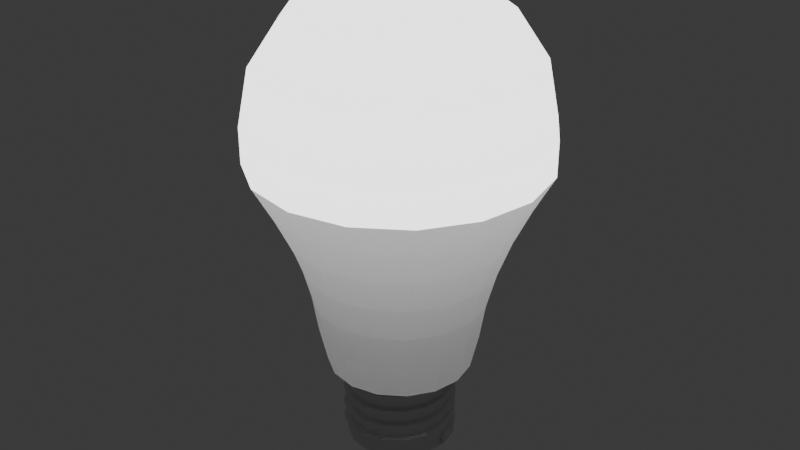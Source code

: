 # Source: ampoule.blend  (saved by Blender 4.1.24; exported with 4.5.12 LTS)
import bpy
from mathutils import Matrix  # noqa: F401  (used for matrix-valued properties, if any)

bpy.ops.wm.read_factory_settings(use_empty=True)
scene = bpy.context.scene
scene.name = 'Scene'

# ---- collections
col_collection = bpy.data.collections.new('Collection'); scene.collection.children.link(col_collection)

# ---- materials (node trees are filled in below, after node groups)
mat_ampoule = bpy.data.materials.new('Ampoule')
mat_ampoule.use_transparent_shadow = False
mat_ampoule_tete = bpy.data.materials.new('Ampoule Tete')
mat_ampoule_tete.use_transparent_shadow = False
mat_ampoule_metal = bpy.data.materials.new('Ampoule Metal')
mat_ampoule_metal.use_transparent_shadow = False

# ---- material node trees
mat_ampoule.use_nodes = True; mat_ampoule.node_tree.nodes.clear()
_N = mat_ampoule.node_tree.nodes; _L = mat_ampoule.node_tree.links
n0 = _N.new('ShaderNodeBsdfPrincipled'); n0.name = 'Principled BSDF'; n0.location = (-65, 309)
n0.inputs[2].default_value = 0.5273
n0.inputs[13].default_value = 0.7
n1 = _N.new('ShaderNodeOutputMaterial'); n1.name = 'Material Output'; n1.location = (821, 260)
n2 = _N.new('ShaderNodeBsdfTranslucent'); n2.name = 'Translucent BSDF'; n2.location = (281, 127)
n3 = _N.new('ShaderNodeMixShader'); n3.name = 'Mix Shader'; n3.location = (601, 251)
n3.inputs[0].default_value = 0.4
_L.new(n3.outputs[0], n1.inputs[0])
_L.new(n0.outputs[0], n3.inputs[1])
_L.new(n2.outputs[0], n3.inputs[2])
n1.is_active_output = True
mat_ampoule_tete.use_nodes = True; mat_ampoule_tete.node_tree.nodes.clear()
_N = mat_ampoule_tete.node_tree.nodes; _L = mat_ampoule_tete.node_tree.links
n0 = _N.new('ShaderNodeBsdfPrincipled'); n0.name = 'Principled BSDF'; n0.location = (-305, 270)
n1 = _N.new('ShaderNodeOutputMaterial'); n1.name = 'Material Output'; n1.location = (674, 255)
n2 = _N.new('ShaderNodeEmission'); n2.name = 'Emission'; n2.location = (138, 273)
n2.inputs[1].default_value = 4.0
n3 = _N.new('ShaderNodeBsdfTranslucent'); n3.name = 'Translucent BSDF'; n3.location = (168, 136)
n4 = _N.new('ShaderNodeMixShader'); n4.name = 'Mix Shader'; n4.location = (396, 231)
_L.new(n2.outputs[0], n4.inputs[1])
_L.new(n3.outputs[0], n4.inputs[2])
_L.new(n4.outputs[0], n1.inputs[0])
n1.is_active_output = True
mat_ampoule_metal.use_nodes = True; mat_ampoule_metal.node_tree.nodes.clear()
_N = mat_ampoule_metal.node_tree.nodes; _L = mat_ampoule_metal.node_tree.links
n0 = _N.new('ShaderNodeBsdfPrincipled'); n0.name = 'Principled BSDF'; n0.location = (10, 300)
n0.inputs[0].default_value = (0.7441, 0.7441, 0.7441, 1.0)
n0.inputs[1].default_value = 1.0
n0.inputs[2].default_value = 0.4
n0.inputs[13].default_value = 0.0
n1 = _N.new('ShaderNodeOutputMaterial'); n1.name = 'Material Output'; n1.location = (300, 300)
_L.new(n0.outputs[0], n1.inputs[0])
n1.is_active_output = True

# ---- world
world_world = bpy.data.worlds.new('World'); scene.world = world_world
world_world.use_nodes = True; world_world.node_tree.nodes.clear()
_N = world_world.node_tree.nodes; _L = world_world.node_tree.links
n0 = _N.new('ShaderNodeOutputWorld'); n0.name = 'World Output'; n0.location = (300, 300)
n1 = _N.new('ShaderNodeBackground'); n1.name = 'Background'; n1.location = (10, 300)
n1.inputs[0].default_value = (0.05088, 0.05088, 0.05088, 1.0)
_L.new(n1.outputs[0], n0.inputs[0])
n0.is_active_output = True
world_world.color = (0.05088, 0.05088, 0.05088)
world_world.use_sun_shadow = False
world_world.sun_shadow_jitter_overblur = 0.0

# ---- meshes
me_sphere = bpy.data.meshes.new('Sphere')
me_sphere.from_pydata([(0.0, 0.9239, 2.201), (0.0, 1.0, 1.818), (0.2867, 0.692, 1.078), (0.3315, 0.8004, 1.325), (0.1464, 0.3536, 2.742), (0.2706, 0.6533, 2.525), (0.3536, 0.8536, 2.201), (0.3827, 0.9239, 1.818), (0.3827, 0.9239, 1.571), (-0.5114, -0.2118, 0.3385), (-0.5476, -0.2268, 0.585), (0.2706, 0.2706, 2.742), (0.5, 0.5, 2.525), (0.6533, 0.6533, 2.201), (0.7071, 0.7071, 1.818), (-0.6078, -0.2517, 0.8316), (-0.692, -0.2867, 1.078), (-0.8004, -0.3315, 1.325), (0.3536, 0.1464, 2.742), (0.6533, 0.2706, 2.525), (0.8536, 0.3536, 2.201), (0.9239, 0.3827, 1.818), (-0.9239, -0.3827, 1.571), (-0.3914, -0.3914, 0.3385), (-0.4191, -0.4191, 0.585), (0.3827, -4.47e-08, 2.742), (0.7071, -8.941e-08, 2.525), (0.9239, -1.192e-07, 2.201), (1.0, -1.49e-07, 1.818), (-0.4652, -0.4652, 0.8316), (-0.5297, -0.5297, 1.078), (-0.6126, -0.6126, 1.325), (0.3536, -0.1464, 2.742), (0.6533, -0.2706, 2.525), (0.8536, -0.3536, 2.201), (0.9239, -0.3827, 1.818), (-0.7071, -0.7071, 1.571), (-0.3914, 0.3914, 0.3385), (-0.4191, 0.4191, 0.585), (0.2706, -0.2706, 2.742), (0.5, -0.5, 2.525), (0.6533, -0.6533, 2.201), (0.7071, -0.7071, 1.818), (-0.4652, 0.4652, 0.8316), (-0.5297, 0.5297, 1.078), (-0.6126, 0.6126, 1.325), (0.1464, -0.3536, 2.742), (0.2706, -0.6533, 2.525), (0.3536, -0.8536, 2.201), (0.3827, -0.9239, 1.818), (-0.7071, 0.7071, 1.571), (-3.576e-07, -1.0, 1.571), (-3.096e-07, -0.8664, 1.325), (-1.192e-07, -0.3827, 2.742), (-2.235e-07, -0.7071, 2.525), (-2.384e-07, -0.9239, 2.201), (-3.576e-07, -1.0, 1.818), (-2.674e-07, -0.7491, 1.078), (-2.346e-07, -0.6578, 0.8316), (-2.112e-07, -0.5927, 0.585), (-1.971e-07, -0.5536, 0.3385), (0.0, 0.0, 2.818), (-0.1464, -0.3536, 2.742), (-0.2706, -0.6533, 2.525), (-0.3536, -0.8536, 2.201), (-0.3827, -0.9239, 1.818), (0.2118, -0.5114, 0.3385), (0.2268, -0.5476, 0.585), (0.2517, -0.6078, 0.8316), (-0.2706, -0.2706, 2.742), (-0.5, -0.5, 2.525), (-0.6533, -0.6533, 2.201), (-0.7071, -0.7071, 1.818), (0.2867, -0.692, 1.078), (0.3315, -0.8004, 1.325), (0.3827, -0.9239, 1.571), (-0.3536, -0.1464, 2.742), (-0.6533, -0.2706, 2.525), (-0.8536, -0.3536, 2.201), (-0.9239, -0.3827, 1.818), (-0.1904, 0.4596, 0.09188), (-0.3517, 0.3517, 0.09188), (-0.4596, 0.1904, 0.09188), (-0.3827, 1.788e-07, 2.742), (-0.7071, 3.278e-07, 2.525), (-0.9239, 3.576e-07, 2.201), (-1.0, 5.066e-07, 1.818), (-0.4974, 2.988e-07, 0.09188), (-0.4596, -0.1904, 0.09188), (-0.3517, -0.3517, 0.09188), (-0.3536, 0.1464, 2.742), (-0.6533, 0.2706, 2.525), (-0.8536, 0.3536, 2.201), (-0.9239, 0.3827, 1.818), (-0.1904, -0.4596, 0.09188), (-1.773e-07, -0.4974, 0.09188), (0.1904, -0.4596, 0.09188), (-0.2706, 0.2706, 2.742), (-0.5, 0.5, 2.525), (-0.6533, 0.6533, 2.201), (-0.7071, 0.7071, 1.818), (0.3517, -0.3517, 0.09188), (0.4596, -0.1904, 0.09188), (0.4974, -2.732e-08, 0.09188), (-0.1464, 0.3536, 2.742), (-0.2706, 0.6533, 2.525), (-0.3536, 0.8536, 2.201), (-0.3827, 0.9239, 1.818), (0.4596, 0.1904, 0.09188), (0.3517, 0.3517, 0.09188), (0.1904, 0.4596, 0.09188), (2.384e-07, 0.3827, 2.742), (4.47e-07, 0.7071, 2.525), (5.689e-10, 0.4974, 0.09188), (0.2517, 0.6078, 0.8316), (0.2268, 0.5476, 0.585), (0.2118, 0.5114, 0.3385), (0.7071, 0.7071, 1.571), (0.6126, 0.6126, 1.325), (0.5297, 0.5297, 1.078), (0.4652, 0.4652, 0.8316), (0.4191, 0.4191, 0.585), (0.3914, 0.3914, 0.3385), (0.7071, -0.7071, 1.571), (0.6126, -0.6126, 1.325), (0.5297, -0.5297, 1.078), (0.4652, -0.4652, 0.8316), (0.4191, -0.4191, 0.585), (0.3914, -0.3914, 0.3385), (0.9239, -0.3827, 1.571), (0.8004, -0.3315, 1.325), (0.692, -0.2867, 1.078), (0.6078, -0.2517, 0.8316), (0.5476, -0.2268, 0.585), (0.5114, -0.2118, 0.3385), (-0.9239, 0.3827, 1.571), (-0.8004, 0.3315, 1.325), (-0.692, 0.2867, 1.078), (-0.6078, 0.2517, 0.8316), (-0.5476, 0.2268, 0.585), (-0.5114, 0.2118, 0.3385), (0.0, 1.0, 1.571), (2.489e-10, 0.8664, 1.325), (4.674e-10, 0.7491, 1.078), (6.373e-10, 0.6578, 0.8316), (7.587e-10, 0.5927, 0.585), (8.315e-10, 0.5536, 0.3385), (-0.2118, 0.5114, 0.3385), (-0.2268, 0.5476, 0.585), (-0.2517, 0.6078, 0.8316), (-0.2867, 0.692, 1.078), (-0.3315, 0.8004, 1.325), (-0.3827, 0.9239, 1.571), (-0.2118, -0.5114, 0.3385), (-0.2268, -0.5476, 0.585), (-0.2517, -0.6078, 0.8316), (-0.2867, -0.692, 1.078), (-0.3315, -0.8004, 1.325), (-0.3827, -0.9239, 1.571), (1.0, -1.49e-07, 1.571), (0.8664, -1.166e-07, 1.325), (0.7491, -8.825e-08, 1.078), (0.6578, -6.616e-08, 0.8316), (0.5927, -5.038e-08, 0.585), (0.5536, -4.092e-08, 0.3385), (0.5114, 0.2118, 0.3385), (0.5476, 0.2268, 0.585), (0.6078, 0.2517, 0.8316), (0.692, 0.2867, 1.078), (0.8004, 0.3315, 1.325), (0.9239, 0.3827, 1.571), (-0.5536, 3.22e-07, 0.3385), (-0.5927, 3.382e-07, 0.585), (-0.6578, 3.652e-07, 0.8316), (-0.7491, 4.029e-07, 1.078), (-0.8664, 4.514e-07, 1.325), (-1.0, 5.066e-07, 1.571), (-0.1416, 0.3417, 0.04258), (-0.2616, 0.2616, 0.04258), (-0.3417, 0.1416, 0.04258), (-0.3699, 2.47e-07, 0.04258), (-0.3417, -0.1416, 0.04258), (-0.2616, -0.2616, 0.04258), (-0.1416, -0.3417, 0.04258), (-1.328e-07, -0.3699, 0.04258), (0.1416, -0.3417, 0.04258), (0.2616, -0.2616, 0.04258), (0.3417, -0.1416, 0.04258), (0.3699, 4.475e-09, 0.04258), (0.3417, 0.1416, 0.04258), (0.2616, 0.2616, 0.04258), (0.1416, 0.3417, 0.04258), (-4.923e-10, 0.3699, 0.04258), (-0.1416, 0.3417, -0.5071), (-0.2616, 0.2616, -0.5071), (-0.3417, 0.1416, -0.5071), (-0.3699, 2.47e-07, -0.5071), (-0.3417, -0.1416, -0.5071), (-0.2616, -0.2616, -0.5071), (-0.1416, -0.3417, -0.5071), (-1.328e-07, -0.3699, -0.5071), (0.1416, -0.3417, -0.5071), (0.2616, -0.2616, -0.5071), (0.3417, -0.1416, -0.5071), (0.3699, 4.475e-09, -0.5071), (0.3417, 0.1416, -0.5071), (0.2616, 0.2616, -0.5071), (0.1416, 0.3417, -0.5071), (-4.923e-10, 0.3699, -0.5071), (-0.1145, 0.2765, -0.5389), (-0.2117, 0.2117, -0.5389), (-0.2765, 0.1145, -0.5389), (-0.2993, 2.182e-07, -0.5389), (-0.2765, -0.1145, -0.5389), (-0.2117, -0.2117, -0.5389), (-0.1145, -0.2765, -0.5389), (-1.099e-07, -0.2993, -0.5389), (0.1145, -0.2765, -0.5389), (0.2117, -0.2117, -0.5389), (0.2765, -0.1145, -0.5389), (0.2993, 2.196e-08, -0.5389), (0.2765, 0.1145, -0.5389), (0.2117, 0.2117, -0.5389), (0.1145, 0.2765, -0.5389), (-2.816e-09, 0.2993, -0.5389), (-0.08216, 0.1984, -0.5389), (-0.1518, 0.1518, -0.5389), (-0.1984, 0.08216, -0.5389), (-0.2147, 1.828e-07, -0.5389), (-0.1984, -0.08216, -0.5389), (-0.1518, -0.1518, -0.5389), (-0.08216, -0.1984, -0.5389), (-7.874e-08, -0.2147, -0.5389), (0.08216, -0.1984, -0.5389), (0.1518, -0.1518, -0.5389), (0.1984, -0.08216, -0.5389), (0.2147, 4.204e-08, -0.5389), (0.1984, 0.08216, -0.5389), (0.1518, 0.1518, -0.5389), (0.08216, 0.1984, -0.5389), (-1.959e-09, 0.2147, -0.5389), (-0.04668, 0.1127, -0.6267), (-0.08625, 0.08625, -0.6267), (-0.1127, 0.04668, -0.6267), (-0.122, 1.433e-07, -0.6267), (-0.1127, -0.04668, -0.6267), (-0.08625, -0.08625, -0.6267), (-0.04668, -0.1127, -0.6267), (-4.979e-08, -0.122, -0.6267), (0.04668, -0.1127, -0.6267), (0.08625, -0.08625, -0.6267), (0.1127, -0.04668, -0.6267), (0.122, 6.335e-08, -0.6267), (0.1127, 0.04668, -0.6267), (0.08625, 0.08625, -0.6267), (0.04668, 0.1127, -0.6267), (-6.165e-09, 0.122, -0.6267), (0.3664, 5.364e-08, -0.4351), (0.3664, 5.364e-08, -0.4991), (0.3941, 5.364e-08, -0.4831), (0.3941, 5.364e-08, -0.4511), (0.3385, 0.1402, -0.4276), (0.3385, 0.1402, -0.4916), (0.3641, 0.1508, -0.4756), (0.3641, 0.1508, -0.4436), (0.2591, 0.2591, -0.4201), (0.2591, 0.2591, -0.4841), (0.2787, 0.2787, -0.4681), (0.2787, 0.2787, -0.4361), (0.1402, 0.3385, -0.4126), (0.1402, 0.3385, -0.4766), (0.1508, 0.3641, -0.4606), (0.1508, 0.3641, -0.4286), (-6.966e-08, 0.3664, -0.4051), (-6.966e-08, 0.3664, -0.4691), (-7.087e-08, 0.3941, -0.4531), (-7.087e-08, 0.3941, -0.4211), (-0.1402, 0.3385, -0.3976), (-0.1402, 0.3385, -0.4616), (-0.1508, 0.3641, -0.4456), (-0.1508, 0.3641, -0.4136), (-0.2591, 0.2591, -0.3901), (-0.2591, 0.2591, -0.4541), (-0.2787, 0.2787, -0.4381), (-0.2787, 0.2787, -0.4061), (-0.3385, 0.1402, -0.3826), (-0.3385, 0.1402, -0.4466), (-0.3641, 0.1508, -0.4306), (-0.3641, 0.1508, -0.3986), (-0.3664, -8.568e-08, -0.3751), (-0.3664, -8.568e-08, -0.4391), (-0.3941, -8.81e-08, -0.4231), (-0.3941, -8.81e-08, -0.3911), (-0.3385, -0.1402, -0.3676), (-0.3385, -0.1402, -0.4316), (-0.3641, -0.1508, -0.4156), (-0.3641, -0.1508, -0.3836), (-0.2591, -0.2591, -0.3601), (-0.2591, -0.2591, -0.4241), (-0.2787, -0.2787, -0.4081), (-0.2787, -0.2787, -0.3761), (-0.1402, -0.3385, -0.3526), (-0.1402, -0.3385, -0.4166), (-0.1508, -0.3641, -0.4006), (-0.1508, -0.3641, -0.3686), (5.801e-08, -0.3664, -0.3451), (5.801e-08, -0.3664, -0.4091), (5.834e-08, -0.3941, -0.3931), (5.834e-08, -0.3941, -0.3611), (0.1402, -0.3385, -0.3376), (0.1402, -0.3385, -0.4016), (0.1508, -0.3641, -0.3856), (0.1508, -0.3641, -0.3536), (0.2591, -0.2591, -0.3301), (0.2591, -0.2591, -0.3941), (0.2787, -0.2787, -0.3781), (0.2787, -0.2787, -0.3461), (0.3385, -0.1402, -0.3226), (0.3385, -0.1402, -0.3866), (0.3641, -0.1508, -0.3706), (0.3641, -0.1508, -0.3386), (0.3664, 1.177e-07, -0.3151), (0.3664, 1.177e-07, -0.3791), (0.3941, 1.226e-07, -0.3631), (0.3941, 1.226e-07, -0.3311), (0.3385, 0.1402, -0.3076), (0.3385, 0.1402, -0.3716), (0.3641, 0.1508, -0.3556), (0.3641, 0.1508, -0.3236), (0.2591, 0.2591, -0.3001), (0.2591, 0.2591, -0.3641), (0.2787, 0.2787, -0.3481), (0.2787, 0.2787, -0.3161), (0.1402, 0.3385, -0.2926), (0.1402, 0.3385, -0.3566), (0.1508, 0.3641, -0.3406), (0.1508, 0.3641, -0.3086), (-1.774e-07, 0.3664, -0.2851), (-1.774e-07, 0.3664, -0.3491), (-1.868e-07, 0.3941, -0.3331), (-1.868e-07, 0.3941, -0.3011), (-0.1402, 0.3385, -0.2776), (-0.1402, 0.3385, -0.3416), (-0.1508, 0.3641, -0.3256), (-0.1508, 0.3641, -0.2936), (-0.2591, 0.2591, -0.2701), (-0.2591, 0.2591, -0.3341), (-0.2787, 0.2787, -0.3181), (-0.2787, 0.2787, -0.2861), (-0.3385, 0.1402, -0.2626), (-0.3385, 0.1402, -0.3266), (-0.3641, 0.1508, -0.3106), (-0.3641, 0.1508, -0.2786), (-0.3664, -6.238e-08, -0.2551), (-0.3664, -6.238e-08, -0.3191), (-0.3941, -6.304e-08, -0.3031), (-0.3941, -6.304e-08, -0.2711), (-0.3385, -0.1402, -0.2476), (-0.3385, -0.1402, -0.3116), (-0.3641, -0.1508, -0.2956), (-0.3641, -0.1508, -0.2636), (-0.2591, -0.2591, -0.2401), (-0.2591, -0.2591, -0.3041), (-0.2787, -0.2787, -0.2881), (-0.2787, -0.2787, -0.2561), (-0.1402, -0.3385, -0.2326), (-0.1402, -0.3385, -0.2966), (-0.1508, -0.3641, -0.2806), (-0.1508, -0.3641, -0.2486), (2.968e-07, -0.3664, -0.2251), (2.968e-07, -0.3664, -0.2891), (3.152e-07, -0.3941, -0.2731), (3.152e-07, -0.3941, -0.2411), (0.1402, -0.3385, -0.2176), (0.1402, -0.3385, -0.2816), (0.1508, -0.3641, -0.2656), (0.1508, -0.3641, -0.2336), (0.2591, -0.2591, -0.2101), (0.2591, -0.2591, -0.2741), (0.2787, -0.2787, -0.2581), (0.2787, -0.2787, -0.2261), (0.3385, -0.1402, -0.2026), (0.3385, -0.1402, -0.2666), (0.3641, -0.1508, -0.2506), (0.3641, -0.1508, -0.2186), (0.3664, 1.818e-07, -0.1951), (0.3664, 1.818e-07, -0.2591), (0.3941, 1.915e-07, -0.2431), (0.3941, 1.915e-07, -0.2111), (0.3385, 0.1402, -0.1876), (0.3385, 0.1402, -0.2516), (0.3641, 0.1508, -0.2356), (0.3641, 0.1508, -0.2036), (0.2591, 0.2591, -0.1801), (0.2591, 0.2591, -0.2441), (0.2787, 0.2787, -0.2281), (0.2787, 0.2787, -0.1961), (0.1402, 0.3385, -0.1726), (0.1402, 0.3385, -0.2366), (0.1508, 0.3641, -0.2206), (0.1508, 0.3641, -0.1886), (-6.675e-08, 0.3664, -0.1651), (-6.675e-08, 0.3664, -0.2291), (-6.774e-08, 0.3941, -0.2131), (-6.774e-08, 0.3941, -0.1811), (-0.1402, 0.3385, -0.1576), (-0.1402, 0.3385, -0.2216), (-0.1508, 0.3641, -0.2056), (-0.1508, 0.3641, -0.1736), (-0.2591, 0.2591, -0.1501), (-0.2591, 0.2591, -0.2141), (-0.2787, 0.2787, -0.1981), (-0.2787, 0.2787, -0.1661), (-0.3385, 0.1402, -0.1426), (-0.3385, 0.1402, -0.2066), (-0.3641, 0.1508, -0.1906), (-0.3641, 0.1508, -0.1586), (-0.3664, -3.012e-07, -0.1351), (-0.3664, -3.012e-07, -0.1991), (-0.3941, -3.199e-07, -0.1831), (-0.3941, -3.199e-07, -0.1511), (-0.3385, -0.1402, -0.1276), (-0.3385, -0.1402, -0.1916), (-0.3641, -0.1508, -0.1756), (-0.3641, -0.1508, -0.1436), (-0.2591, -0.2591, -0.1201), (-0.2591, -0.2591, -0.1841), (-0.2787, -0.2787, -0.1681), (-0.2787, -0.2787, -0.1361), (-0.1402, -0.3385, -0.1126), (-0.1402, -0.3385, -0.1766), (-0.1508, -0.3641, -0.1606), (-0.1508, -0.3641, -0.1286), (5.356e-07, -0.3664, -0.1051), (5.356e-07, -0.3664, -0.1691), (5.721e-07, -0.3941, -0.1531), (5.721e-07, -0.3941, -0.1211), (0.1402, -0.3385, -0.09765), (0.1402, -0.3385, -0.1616), (0.1508, -0.3641, -0.1456), (0.1508, -0.3641, -0.1136), (0.2591, -0.2591, -0.09015), (0.2591, -0.2591, -0.1541), (0.2787, -0.2787, -0.1381), (0.2787, -0.2787, -0.1061), (0.3385, -0.1402, -0.08265), (0.3385, -0.1402, -0.1466), (0.3641, -0.1508, -0.1306), (0.3641, -0.1508, -0.09865), (0.3664, 7.112e-08, -0.07515), (0.3664, 7.112e-08, -0.1391), (0.3941, 7.244e-08, -0.1231), (0.3941, 7.244e-08, -0.09115), (0.3385, 0.1402, -0.06765), (0.3385, 0.1402, -0.1316), (0.3641, 0.1508, -0.1156), (0.3641, 0.1508, -0.08365), (0.2591, 0.2591, -0.06015), (0.2591, 0.2591, -0.1241), (0.2787, 0.2787, -0.1081), (0.2787, 0.2787, -0.07615), (0.1402, 0.3385, -0.05265), (0.1402, 0.3385, -0.1166), (0.1508, 0.3641, -0.1006), (0.1508, 0.3641, -0.06865), (-3.055e-07, 0.3664, -0.04515), (-3.055e-07, 0.3664, -0.1091), (-3.246e-07, 0.3941, -0.09315), (-3.246e-07, 0.3941, -0.06115), (-0.1402, 0.3385, -0.03765), (-0.1402, 0.3385, -0.1016), (-0.1508, 0.3641, -0.08565), (-0.1508, 0.3641, -0.05365), (-0.2591, 0.2591, -0.03015), (-0.2591, 0.2591, -0.09415), (-0.2787, 0.2787, -0.07815), (-0.2787, 0.2787, -0.04615), (-0.3385, 0.1402, -0.02265), (-0.3385, 0.1402, -0.08665), (-0.3641, 0.1508, -0.07065), (-0.3641, 0.1508, -0.03865), (-0.3664, -5.4e-07, -0.01515), (-0.3664, -5.4e-07, -0.07915), (-0.3941, -5.768e-07, -0.06315), (-0.3941, -5.768e-07, -0.03115), (-0.3385, -0.1402, -0.007649), (-0.3385, -0.1402, -0.07165), (-0.3641, -0.1508, -0.05565), (-0.3641, -0.1508, -0.02365), (-0.2591, -0.2591, -0.000149), (-0.2591, -0.2591, -0.06415), (-0.2787, -0.2787, -0.04815), (-0.2787, -0.2787, -0.01615), (-0.1402, -0.3385, 0.007351), (-0.1402, -0.3385, -0.05665), (-0.1508, -0.3641, -0.04065), (-0.1508, -0.3641, -0.008649), (7.549e-08, -0.3664, 0.01485), (7.549e-08, -0.3664, -0.04915), (7.714e-08, -0.3941, -0.03315), (7.714e-08, -0.3941, -0.001149), (0.1402, -0.3385, 0.02235), (0.1402, -0.3385, -0.04165), (0.1508, -0.3641, -0.02565), (0.1508, -0.3641, 0.006351), (0.2591, -0.2591, 0.02985), (0.2591, -0.2591, -0.03415), (0.2787, -0.2787, -0.01815), (0.2787, -0.2787, 0.01385), (0.3385, -0.1402, 0.03735), (0.3385, -0.1402, -0.02665), (0.3641, -0.1508, -0.01065), (0.3641, -0.1508, 0.02135), (0.3664, 3.099e-07, 0.04485), (0.3664, 3.099e-07, -0.01915), (0.3941, 3.293e-07, -0.003148), (0.3941, 3.293e-07, 0.02885), (0.3385, 0.1402, 0.05235), (0.3385, 0.1402, -0.01165), (0.3641, 0.1508, 0.004352), (0.3641, 0.1508, 0.03635), (0.2591, 0.2591, 0.05985), (0.2591, 0.2591, -0.004147), (0.2787, 0.2787, 0.01185), (0.2787, 0.2787, 0.04385), (0.1402, 0.3385, 0.06735), (0.1402, 0.3385, 0.003353), (0.1508, 0.3641, 0.01935), (0.1508, 0.3641, 0.05135), (-5.443e-07, 0.3664, 0.07485), (-5.443e-07, 0.3664, 0.01085), (-5.815e-07, 0.3941, 0.02685), (-5.815e-07, 0.3941, 0.05885), (-0.1402, 0.3385, 0.08235), (-0.1402, 0.3385, 0.01835), (-0.1508, 0.3641, 0.03435), (-0.1508, 0.3641, 0.06635), (-0.2591, 0.2591, 0.08985), (-0.2591, 0.2591, 0.02585), (-0.2787, 0.2787, 0.04185), (-0.2787, 0.2787, 0.07385), (-0.3385, 0.1402, 0.09735), (-0.3385, 0.1402, 0.03335), (-0.3641, 0.1508, 0.04935), (-0.3641, 0.1508, 0.08135), (-0.3664, -7.986e-08, 0.1049), (-0.3664, -7.986e-08, 0.04085), (-0.3941, -8.184e-08, 0.05685), (-0.3941, -8.184e-08, 0.08885), (-0.3385, -0.1402, 0.1124), (-0.3385, -0.1402, 0.04835), (-0.3641, -0.1508, 0.06435), (-0.3641, -0.1508, 0.09635), (-0.2591, -0.2591, 0.1199), (-0.2591, -0.2591, 0.05585), (-0.2787, -0.2787, 0.07185), (-0.2787, -0.2787, 0.1039), (-0.1402, -0.3385, 0.1274), (-0.1402, -0.3385, 0.06335), (-0.1508, -0.3641, 0.07935), (-0.1508, -0.3641, 0.1114), (3.143e-07, -0.3664, 0.1349), (3.143e-07, -0.3664, 0.07085), (3.34e-07, -0.3941, 0.08685), (3.34e-07, -0.3941, 0.1189)], [], [(111, 61, 4), (100, 107, 152, 50), (44, 150, 149, 43), (1, 0, 6, 7), (112, 111, 4, 5), (50, 152, 151, 45), (43, 149, 148, 38), (0, 112, 5, 6), (7, 6, 13, 14), (5, 4, 11, 12), (51, 158, 157, 52), (57, 156, 155, 58), (6, 5, 12, 13), (4, 61, 11), (56, 65, 158, 51), (52, 157, 156, 57), (131, 125, 126, 132), (133, 127, 128, 134), (13, 12, 19, 20), (11, 61, 18), (130, 124, 125, 131), (132, 126, 127, 133), (14, 13, 20, 21), (12, 11, 18, 19), (20, 19, 26, 27), (18, 61, 25), (155, 29, 24, 154), (35, 42, 123, 129), (21, 20, 27, 28), (19, 18, 25, 26), (154, 24, 23, 153), (129, 123, 124, 130), (65, 72, 36, 158), (157, 31, 30, 156), (28, 27, 34, 35), (26, 25, 32, 33), (158, 36, 31, 157), (156, 30, 29, 155), (27, 26, 33, 34), (25, 61, 32), (33, 32, 39, 40), (150, 143, 144, 149), (148, 145, 146, 147), (34, 33, 40, 41), (32, 61, 39), (151, 142, 143, 150), (149, 144, 145, 148), (35, 34, 41, 42), (172, 139, 140, 171), (152, 141, 142, 151), (41, 40, 47, 48), (39, 61, 46), (173, 138, 139, 172), (107, 1, 141, 152), (42, 41, 48, 49), (40, 39, 46, 47), (46, 61, 53), (86, 93, 135, 176), (175, 136, 137, 174), (49, 48, 55, 56), (47, 46, 53, 54), (176, 135, 136, 175), (174, 137, 138, 173), (48, 47, 54, 55), (167, 162, 163, 166), (56, 55, 64, 65), (54, 53, 62, 63), (168, 161, 162, 167), (166, 163, 164, 165), (55, 54, 63, 64), (53, 61, 62), (169, 160, 161, 168), (9, 171, 87, 88), (159, 129, 130, 160), (64, 63, 70, 71), (62, 61, 69), (170, 159, 160, 169), (28, 35, 129, 159), (65, 64, 71, 72), (63, 62, 69, 70), (23, 9, 88, 89), (71, 70, 77, 78), (69, 61, 76), (21, 28, 159, 170), (66, 60, 95, 96), (72, 71, 78, 79), (70, 69, 76, 77), (128, 66, 96, 101), (163, 133, 134, 164), (116, 122, 109, 110), (79, 78, 85, 86), (77, 76, 83, 84), (146, 116, 110, 113), (122, 165, 108, 109), (78, 77, 84, 85), (76, 61, 83), (86, 85, 92, 93), (84, 83, 90, 91), (140, 37, 81, 82), (37, 147, 80, 81), (85, 84, 91, 92), (83, 61, 90), (162, 132, 133, 163), (60, 153, 94, 95), (134, 128, 101, 102), (153, 23, 89, 94), (92, 91, 98, 99), (90, 61, 97), (161, 131, 132, 162), (147, 146, 113, 80), (93, 92, 99, 100), (91, 90, 97, 98), (99, 98, 105, 106), (97, 61, 104), (160, 130, 131, 161), (171, 140, 82, 87), (100, 99, 106, 107), (98, 97, 104, 105), (165, 164, 103, 108), (164, 134, 102, 103), (58, 155, 154, 59), (45, 151, 150, 44), (107, 106, 0, 1), (105, 104, 111, 112), (59, 154, 153, 60), (38, 148, 147, 37), (106, 105, 112, 0), (104, 61, 111), (93, 100, 50, 135), (135, 50, 45, 136), (136, 45, 44, 137), (137, 44, 43, 138), (138, 43, 38, 139), (139, 38, 37, 140), (14, 21, 170, 117), (117, 170, 169, 118), (118, 169, 168, 119), (119, 168, 167, 120), (120, 167, 166, 121), (121, 166, 165, 122), (1, 7, 8, 141), (141, 8, 3, 142), (142, 3, 2, 143), (143, 2, 114, 144), (144, 114, 115, 145), (145, 115, 116, 146), (7, 14, 117, 8), (8, 117, 118, 3), (3, 118, 119, 2), (2, 119, 120, 114), (114, 120, 121, 115), (115, 121, 122, 116), (42, 49, 75, 123), (123, 75, 74, 124), (124, 74, 73, 125), (125, 73, 68, 126), (126, 68, 67, 127), (127, 67, 66, 128), (49, 56, 51, 75), (75, 51, 52, 74), (74, 52, 57, 73), (73, 57, 58, 68), (68, 58, 59, 67), (67, 59, 60, 66), (72, 79, 22, 36), (36, 22, 17, 31), (31, 17, 16, 30), (30, 16, 15, 29), (29, 15, 10, 24), (24, 10, 9, 23), (79, 86, 176, 22), (22, 176, 175, 17), (17, 175, 174, 16), (16, 174, 173, 15), (15, 173, 172, 10), (10, 172, 171, 9), (87, 82, 179, 180), (88, 87, 180, 181), (103, 102, 187, 188), (82, 81, 178, 179), (102, 101, 186, 187), (108, 103, 188, 189), (96, 95, 184, 185), (109, 108, 189, 190), (94, 89, 182, 183), (110, 109, 190, 191), (95, 94, 183, 184), (113, 110, 191, 192), (80, 113, 192, 177), (101, 96, 185, 186), (81, 80, 177, 178), (89, 88, 181, 182), (190, 189, 205, 206), (183, 182, 198, 199), (191, 190, 206, 207), (184, 183, 199, 200), (188, 187, 203, 204), (186, 185, 201, 202), (187, 186, 202, 203), (182, 181, 197, 198), (185, 184, 200, 201), (181, 180, 196, 197), (177, 192, 208, 193), (192, 191, 207, 208), (179, 178, 194, 195), (178, 177, 193, 194), (189, 188, 204, 205), (180, 179, 195, 196), (193, 208, 224, 209), (208, 207, 223, 224), (195, 194, 210, 211), (194, 193, 209, 210), (205, 204, 220, 221), (196, 195, 211, 212), (206, 205, 221, 222), (199, 198, 214, 215), (207, 206, 222, 223), (200, 199, 215, 216), (204, 203, 219, 220), (202, 201, 217, 218), (203, 202, 218, 219), (198, 197, 213, 214), (201, 200, 216, 217), (197, 196, 212, 213), (218, 217, 233, 234), (219, 218, 234, 235), (214, 213, 229, 230), (217, 216, 232, 233), (213, 212, 228, 229), (209, 224, 240, 225), (224, 223, 239, 240), (211, 210, 226, 227), (210, 209, 225, 226), (221, 220, 236, 237), (212, 211, 227, 228), (222, 221, 237, 238), (215, 214, 230, 231), (223, 222, 238, 239), (216, 215, 231, 232), (220, 219, 235, 236), (234, 233, 249, 250), (235, 234, 250, 251), (230, 229, 245, 246), (233, 232, 248, 249), (229, 228, 244, 245), (225, 240, 256, 241), (240, 239, 255, 256), (227, 226, 242, 243), (226, 225, 241, 242), (237, 236, 252, 253), (228, 227, 243, 244), (238, 237, 253, 254), (231, 230, 246, 247), (239, 238, 254, 255), (232, 231, 247, 248), (236, 235, 251, 252), (257, 258, 262, 261), (261, 262, 266, 265), (265, 266, 270, 269), (269, 270, 274, 273), (273, 274, 278, 277), (277, 278, 282, 281), (281, 282, 286, 285), (285, 286, 290, 289), (289, 290, 294, 293), (293, 294, 298, 297), (297, 298, 302, 301), (301, 302, 306, 305), (305, 306, 310, 309), (309, 310, 314, 313), (313, 314, 318, 317), (317, 318, 322, 321), (321, 322, 326, 325), (325, 326, 330, 329), (329, 330, 334, 333), (333, 334, 338, 337), (337, 338, 342, 341), (341, 342, 346, 345), (345, 346, 350, 349), (349, 350, 354, 353), (353, 354, 358, 357), (357, 358, 362, 361), (361, 362, 366, 365), (365, 366, 370, 369), (369, 370, 374, 373), (373, 374, 378, 377), (377, 378, 382, 381), (381, 382, 386, 385), (385, 386, 390, 389), (389, 390, 394, 393), (393, 394, 398, 397), (397, 398, 402, 401), (401, 402, 406, 405), (405, 406, 410, 409), (409, 410, 414, 413), (413, 414, 418, 417), (417, 418, 422, 421), (421, 422, 426, 425), (425, 426, 430, 429), (429, 430, 434, 433), (433, 434, 438, 437), (437, 438, 442, 441), (441, 442, 446, 445), (445, 446, 450, 449), (449, 450, 454, 453), (453, 454, 458, 457), (457, 458, 462, 461), (461, 462, 466, 465), (465, 466, 470, 469), (469, 470, 474, 473), (473, 474, 478, 477), (477, 478, 482, 481), (481, 482, 486, 485), (485, 486, 490, 489), (489, 490, 494, 493), (493, 494, 498, 497), (497, 498, 502, 501), (501, 502, 506, 505), (505, 506, 510, 509), (509, 510, 514, 513), (513, 514, 518, 517), (517, 518, 522, 521), (521, 522, 526, 525), (525, 526, 530, 529), (529, 530, 534, 533), (533, 534, 538, 537), (537, 538, 542, 541), (541, 542, 546, 545), (545, 546, 550, 549), (549, 550, 554, 553), (553, 554, 558, 557), (557, 558, 562, 561), (258, 259, 263, 262), (262, 263, 267, 266), (266, 267, 271, 270), (270, 271, 275, 274), (274, 275, 279, 278), (278, 279, 283, 282), (282, 283, 287, 286), (286, 287, 291, 290), (290, 291, 295, 294), (294, 295, 299, 298), (298, 299, 303, 302), (302, 303, 307, 306), (306, 307, 311, 310), (310, 311, 315, 314), (314, 315, 319, 318), (318, 319, 323, 322), (322, 323, 327, 326), (326, 327, 331, 330), (330, 331, 335, 334), (334, 335, 339, 338), (338, 339, 343, 342), (342, 343, 347, 346), (346, 347, 351, 350), (350, 351, 355, 354), (354, 355, 359, 358), (358, 359, 363, 362), (362, 363, 367, 366), (366, 367, 371, 370), (370, 371, 375, 374), (374, 375, 379, 378), (378, 379, 383, 382), (382, 383, 387, 386), (386, 387, 391, 390), (390, 391, 395, 394), (394, 395, 399, 398), (398, 399, 403, 402), (402, 403, 407, 406), (406, 407, 411, 410), (410, 411, 415, 414), (414, 415, 419, 418), (418, 419, 423, 422), (422, 423, 427, 426), (426, 427, 431, 430), (430, 431, 435, 434), (434, 435, 439, 438), (438, 439, 443, 442), (442, 443, 447, 446), (446, 447, 451, 450), (450, 451, 455, 454), (454, 455, 459, 458), (458, 459, 463, 462), (462, 463, 467, 466), (466, 467, 471, 470), (470, 471, 475, 474), (474, 475, 479, 478), (478, 479, 483, 482), (482, 483, 487, 486), (486, 487, 491, 490), (490, 491, 495, 494), (494, 495, 499, 498), (498, 499, 503, 502), (502, 503, 507, 506), (506, 507, 511, 510), (510, 511, 515, 514), (514, 515, 519, 518), (518, 519, 523, 522), (522, 523, 527, 526), (526, 527, 531, 530), (530, 531, 535, 534), (534, 535, 539, 538), (538, 539, 543, 542), (542, 543, 547, 546), (546, 547, 551, 550), (550, 551, 555, 554), (554, 555, 559, 558), (558, 559, 563, 562), (259, 260, 264, 263), (263, 264, 268, 267), (267, 268, 272, 271), (271, 272, 276, 275), (275, 276, 280, 279), (279, 280, 284, 283), (283, 284, 288, 287), (287, 288, 292, 291), (291, 292, 296, 295), (295, 296, 300, 299), (299, 300, 304, 303), (303, 304, 308, 307), (307, 308, 312, 311), (311, 312, 316, 315), (315, 316, 320, 319), (319, 320, 324, 323), (323, 324, 328, 327), (327, 328, 332, 331), (331, 332, 336, 335), (335, 336, 340, 339), (339, 340, 344, 343), (343, 344, 348, 347), (347, 348, 352, 351), (351, 352, 356, 355), (355, 356, 360, 359), (359, 360, 364, 363), (363, 364, 368, 367), (367, 368, 372, 371), (371, 372, 376, 375), (375, 376, 380, 379), (379, 380, 384, 383), (383, 384, 388, 387), (387, 388, 392, 391), (391, 392, 396, 395), (395, 396, 400, 399), (399, 400, 404, 403), (403, 404, 408, 407), (407, 408, 412, 411), (411, 412, 416, 415), (415, 416, 420, 419), (419, 420, 424, 423), (423, 424, 428, 427), (427, 428, 432, 431), (431, 432, 436, 435), (435, 436, 440, 439), (439, 440, 444, 443), (443, 444, 448, 447), (447, 448, 452, 451), (451, 452, 456, 455), (455, 456, 460, 459), (459, 460, 464, 463), (463, 464, 468, 467), (467, 468, 472, 471), (471, 472, 476, 475), (475, 476, 480, 479), (479, 480, 484, 483), (483, 484, 488, 487), (487, 488, 492, 491), (491, 492, 496, 495), (495, 496, 500, 499), (499, 500, 504, 503), (503, 504, 508, 507), (507, 508, 512, 511), (511, 512, 516, 515), (515, 516, 520, 519), (519, 520, 524, 523), (523, 524, 528, 527), (527, 528, 532, 531), (531, 532, 536, 535), (535, 536, 540, 539), (539, 540, 544, 543), (543, 544, 548, 547), (547, 548, 552, 551), (551, 552, 556, 555), (555, 556, 560, 559), (559, 560, 564, 563), (260, 257, 261, 264), (264, 261, 265, 268), (268, 265, 269, 272), (272, 269, 273, 276), (276, 273, 277, 280), (280, 277, 281, 284), (284, 281, 285, 288), (288, 285, 289, 292), (292, 289, 293, 296), (296, 293, 297, 300), (300, 297, 301, 304), (304, 301, 305, 308), (308, 305, 309, 312), (312, 309, 313, 316), (316, 313, 317, 320), (320, 317, 321, 324), (324, 321, 325, 328), (328, 325, 329, 332), (332, 329, 333, 336), (336, 333, 337, 340), (340, 337, 341, 344), (344, 341, 345, 348), (348, 345, 349, 352), (352, 349, 353, 356), (356, 353, 357, 360), (360, 357, 361, 364), (364, 361, 365, 368), (368, 365, 369, 372), (372, 369, 373, 376), (376, 373, 377, 380), (380, 377, 381, 384), (384, 381, 385, 388), (388, 385, 389, 392), (392, 389, 393, 396), (396, 393, 397, 400), (400, 397, 401, 404), (404, 401, 405, 408), (408, 405, 409, 412), (412, 409, 413, 416), (416, 413, 417, 420), (420, 417, 421, 424), (424, 421, 425, 428), (428, 425, 429, 432), (432, 429, 433, 436), (436, 433, 437, 440), (440, 437, 441, 444), (444, 441, 445, 448), (448, 445, 449, 452), (452, 449, 453, 456), (456, 453, 457, 460), (460, 457, 461, 464), (464, 461, 465, 468), (468, 465, 469, 472), (472, 469, 473, 476), (476, 473, 477, 480), (480, 477, 481, 484), (484, 481, 485, 488), (488, 485, 489, 492), (492, 489, 493, 496), (496, 493, 497, 500), (500, 497, 501, 504), (504, 501, 505, 508), (508, 505, 509, 512), (512, 509, 513, 516), (516, 513, 517, 520), (520, 517, 521, 524), (524, 521, 525, 528), (528, 525, 529, 532), (532, 529, 533, 536), (536, 533, 537, 540), (540, 537, 541, 544), (544, 541, 545, 548), (548, 545, 549, 552), (552, 549, 553, 556), (556, 553, 557, 560), (560, 557, 561, 564), (257, 260, 259, 258), (256, 255, 254, 253, 252, 251, 250, 249, 248, 247, 246, 245, 244, 243, 242, 241)])
me_sphere.polygons.foreach_set('material_index', [1, 1, 0, 1, 1, 0, 0, 1, 1, 1, 0, 0, 1, 1, 1, 0, 0, 0, 1, 1, 0, 0, 1, 1, 1, 1, 0, 1, 1, 1, 0, 0, 1, 0, 1, 1, 0, 0, 1, 1, 1, 0, 0, 1, 1, 0, 0, 1, 0, 0, 1, 1, 0, 1, 1, 1, 1, 1, 0, 1, 1, 0, 0, 1, 0, 1, 1, 0, 0, 1, 1, 0, 0, 0, 1, 1, 0, 1, 1, 1, 0, 1, 1, 1, 0, 1, 1, 0, 0, 0, 1, 1, 0, 0, 1, 1, 1, 1, 0, 0, 1, 1, 0, 0, 0, 0, 1, 1, 0, 0, 1, 1, 1, 1, 0, 0, 1, 1, 0, 0, 0, 0, 1, 1, 0, 0, 1, 1, 1, 0, 0, 0, 0, 0, 1, 0, 0, 0, 0, 0, 1, 0, 0, 0, 0, 0, 1, 0, 0, 0, 0, 0, 1, 0, 0, 0, 0, 0, 1, 0, 0, 0, 0, 0, 1, 0, 0, 0, 0, 0, 1, 0, 0, 0, 0, 0, 2, 2, 2, 2, 2, 2, 2, 2, 2, 2, 2, 2, 2, 2, 2, 2, 2, 2, 2, 2, 2, 2, 2, 2, 2, 2, 2, 2, 2, 2, 2, 2, 2, 2, 2, 2, 2, 2, 2, 2, 2, 2, 2, 2, 2, 2, 2, 2, 2, 2, 2, 2, 2, 2, 2, 2, 2, 2, 2, 2, 2, 2, 2, 2, 2, 2, 2, 2, 2, 2, 2, 2, 2, 2, 2, 2, 2, 2, 2, 2, 2, 2, 2, 2, 2, 2, 2, 2, 2, 2, 2, 2, 2, 2, 2, 2, 2, 2, 2, 2, 2, 2, 2, 2, 2, 2, 2, 2, 2, 2, 2, 2, 2, 2, 2, 2, 2, 2, 2, 2, 2, 2, 2, 2, 2, 2, 2, 2, 2, 2, 2, 2, 2, 2, 2, 2, 2, 2, 2, 2, 2, 2, 2, 2, 2, 2, 2, 2, 2, 2, 2, 2, 2, 2, 2, 2, 2, 2, 2, 2, 2, 2, 2, 2, 2, 2, 2, 2, 2, 2, 2, 2, 2, 2, 2, 2, 2, 2, 2, 2, 2, 2, 2, 2, 2, 2, 2, 2, 2, 2, 2, 2, 2, 2, 2, 2, 2, 2, 2, 2, 2, 2, 2, 2, 2, 2, 2, 2, 2, 2, 2, 2, 2, 2, 2, 2, 2, 2, 2, 2, 2, 2, 2, 2, 2, 2, 2, 2, 2, 2, 2, 2, 2, 2, 2, 2, 2, 2, 2, 2, 2, 2, 2, 2, 2, 2, 2, 2, 2, 2, 2, 2, 2, 2, 2, 2, 2, 2, 2, 2, 2, 2, 2, 2, 2, 2, 2, 2, 2, 2, 2, 2, 2, 2, 2, 2, 2, 2, 2, 2, 2, 2, 2, 2, 2, 2, 2, 2, 2, 2, 2, 2, 2, 2, 2, 2, 2, 2, 2, 2, 2, 2, 2, 2, 2, 2, 2, 2, 2, 2, 2, 2, 2, 2, 2, 2, 2, 2, 2, 2, 2, 2, 2, 2, 2, 2, 2, 2, 2, 2, 2, 2, 2, 2, 2, 2, 2, 2, 2, 2, 2, 2, 2, 2, 2, 2, 2, 2, 2, 2, 2, 2, 2, 2, 2, 2, 2, 2, 2, 2, 2, 2, 2, 2, 2, 2, 2, 2, 2, 2, 2, 2, 2, 2, 2, 2, 2, 2, 2, 2, 2, 2, 2, 2, 2, 2])
_uv = me_sphere.uv_layers.new(name='UVMap')
_uv.uv.foreach_set('vector', [0.75, 0.875, 0.7187, 1.0, 0.6875, 0.875, 0.875, 0.5, 0.8125, 0.5, 0.8125, 0.5, 0.875, 0.5, 0.875, 0.5, 0.8125, 0.5, 0.8125, 0.5, 0.875, 0.5, 0.75, 0.5, 0.75, 0.625, 0.6875, 0.625, 0.6875, 0.5, 0.75, 0.75, 0.75, 0.875, 0.6875, 0.875, 0.6875, 0.75, 0.875, 0.5, 0.8125, 0.5, 0.8125, 0.5, 0.875, 0.5, 0.875, 0.5, 0.8125, 0.5, 0.8125, 0.5, 0.875, 0.5, 0.75, 0.625, 0.75, 0.75, 0.6875, 0.75, 0.6875, 0.625, 0.6875, 0.5, 0.6875, 0.625, 0.625, 0.625, 0.625, 0.5, 0.6875, 0.75, 0.6875, 0.875, 0.625, 0.875, 0.625, 0.75, 0.25, 0.5, 0.1875, 0.5, 0.1875, 0.5, 0.25, 0.5, 0.25, 0.5, 0.1875, 0.5, 0.1875, 0.5, 0.25, 0.5, 0.6875, 0.625, 0.6875, 0.75, 0.625, 0.75, 0.625, 0.625, 0.6875, 0.875, 0.6562, 1.0, 0.625, 0.875, 0.25, 0.5, 0.1875, 0.5, 0.1875, 0.5, 0.25, 0.5, 0.25, 0.5, 0.1875, 0.5, 0.1875, 0.5, 0.25, 0.5, 0.4375, 0.5, 0.375, 0.5, 0.375, 0.5, 0.4375, 0.5, 0.4375, 0.5, 0.375, 0.5, 0.375, 0.5, 0.4375, 0.5, 0.625, 0.625, 0.625, 0.75, 0.5625, 0.75, 0.5625, 0.625, 0.625, 0.875, 0.5938, 1.0, 0.5625, 0.875, 0.4375, 0.5, 0.375, 0.5, 0.375, 0.5, 0.4375, 0.5, 0.4375, 0.5, 0.375, 0.5, 0.375, 0.5, 0.4375, 0.5, 0.625, 0.5, 0.625, 0.625, 0.5625, 0.625, 0.5625, 0.5, 0.625, 0.75, 0.625, 0.875, 0.5625, 0.875, 0.5625, 0.75, 0.5625, 0.625, 0.5625, 0.75, 0.5, 0.75, 0.5, 0.625, 0.5625, 0.875, 0.5312, 1.0, 0.5, 0.875, 0.1875, 0.5, 0.125, 0.5, 0.125, 0.5, 0.1875, 0.5, 0.4375, 0.5, 0.375, 0.5, 0.375, 0.5, 0.4375, 0.5, 0.5625, 0.5, 0.5625, 0.625, 0.5, 0.625, 0.5, 0.5, 0.5625, 0.75, 0.5625, 0.875, 0.5, 0.875, 0.5, 0.75, 0.1875, 0.5, 0.125, 0.5, 0.125, 0.5, 0.1875, 0.5, 0.4375, 0.5, 0.375, 0.5, 0.375, 0.5, 0.4375, 0.5, 0.1875, 0.5, 0.125, 0.5, 0.125, 0.5, 0.1875, 0.5, 0.1875, 0.5, 0.125, 0.5, 0.125, 0.5, 0.1875, 0.5, 0.5, 0.5, 0.5, 0.625, 0.4375, 0.625, 0.4375, 0.5, 0.5, 0.75, 0.5, 0.875, 0.4375, 0.875, 0.4375, 0.75, 0.1875, 0.5, 0.125, 0.5, 0.125, 0.5, 0.1875, 0.5, 0.1875, 0.5, 0.125, 0.5, 0.125, 0.5, 0.1875, 0.5, 0.5, 0.625, 0.5, 0.75, 0.4375, 0.75, 0.4375, 0.625, 0.5, 0.875, 0.4687, 1.0, 0.4375, 0.875, 0.4375, 0.75, 0.4375, 0.875, 0.375, 0.875, 0.375, 0.75, 0.8125, 0.5, 0.75, 0.5, 0.75, 0.5, 0.8125, 0.5, 0.8125, 0.5, 0.75, 0.5, 0.75, 0.5, 0.8125, 0.5, 0.4375, 0.625, 0.4375, 0.75, 0.375, 0.75, 0.375, 0.625, 0.4375, 0.875, 0.4062, 1.0, 0.375, 0.875, 0.8125, 0.5, 0.75, 0.5, 0.75, 0.5, 0.8125, 0.5, 0.8125, 0.5, 0.75, 0.5, 0.75, 0.5, 0.8125, 0.5, 0.4375, 0.5, 0.4375, 0.625, 0.375, 0.625, 0.375, 0.5, 1.0, 0.5, 0.9375, 0.5, 0.9375, 0.5, 1.0, 0.5, 0.8125, 0.5, 0.75, 0.5, 0.75, 0.5, 0.8125, 0.5, 0.375, 0.625, 0.375, 0.75, 0.3125, 0.75, 0.3125, 0.625, 0.375, 0.875, 0.3437, 1.0, 0.3125, 0.875, 1.0, 0.5, 0.9375, 0.5, 0.9375, 0.5, 1.0, 0.5, 0.8125, 0.5, 0.75, 0.5, 0.75, 0.5, 0.8125, 0.5, 0.375, 0.5, 0.375, 0.625, 0.3125, 0.625, 0.3125, 0.5, 0.375, 0.75, 0.375, 0.875, 0.3125, 0.875, 0.3125, 0.75, 0.3125, 0.875, 0.2812, 1.0, 0.25, 0.875, 1.0, 0.5, 0.9375, 0.5, 0.9375, 0.5, 1.0, 0.5, 1.0, 0.5, 0.9375, 0.5, 0.9375, 0.5, 1.0, 0.5, 0.3125, 0.5, 0.3125, 0.625, 0.25, 0.625, 0.25, 0.5, 0.3125, 0.75, 0.3125, 0.875, 0.25, 0.875, 0.25, 0.75, 1.0, 0.5, 0.9375, 0.5, 0.9375, 0.5, 1.0, 0.5, 1.0, 0.5, 0.9375, 0.5, 0.9375, 0.5, 1.0, 0.5, 0.3125, 0.625, 0.3125, 0.75, 0.25, 0.75, 0.25, 0.625, 0.5625, 0.5, 0.5, 0.5, 0.5, 0.5, 0.5625, 0.5, 0.25, 0.5, 0.25, 0.625, 0.1875, 0.625, 0.1875, 0.5, 0.25, 0.75, 0.25, 0.875, 0.1875, 0.875, 0.1875, 0.75, 0.5625, 0.5, 0.5, 0.5, 0.5, 0.5, 0.5625, 0.5, 0.5625, 0.5, 0.5, 0.5, 0.5, 0.5, 0.5625, 0.5, 0.25, 0.625, 0.25, 0.75, 0.1875, 0.75, 0.1875, 0.625, 0.25, 0.875, 0.2187, 1.0, 0.1875, 0.875, 0.5625, 0.5, 0.5, 0.5, 0.5, 0.5, 0.5625, 0.5, 0.0625, 0.5, 0.0, 0.5, 0.0, 0.5, 0.0625, 0.5, 0.5, 0.5, 0.4375, 0.5, 0.4375, 0.5, 0.5, 0.5, 0.1875, 0.625, 0.1875, 0.75, 0.125, 0.75, 0.125, 0.625, 0.1875, 0.875, 0.1562, 1.0, 0.125, 0.875, 0.5625, 0.5, 0.5, 0.5, 0.5, 0.5, 0.5625, 0.5, 0.5, 0.5, 0.4375, 0.5, 0.4375, 0.5, 0.5, 0.5, 0.1875, 0.5, 0.1875, 0.625, 0.125, 0.625, 0.125, 0.5, 0.1875, 0.75, 0.1875, 0.875, 0.125, 0.875, 0.125, 0.75, 0.125, 0.5, 0.0625, 0.5, 0.0625, 0.5, 0.125, 0.5, 0.125, 0.625, 0.125, 0.75, 0.0625, 0.75, 0.0625, 0.625, 0.125, 0.875, 0.09375, 1.0, 0.0625, 0.875, 0.5625, 0.5, 0.5, 0.5, 0.5, 0.5, 0.5625, 0.5, 0.3125, 0.5, 0.25, 0.5, 0.25, 0.5, 0.3125, 0.5, 0.125, 0.5, 0.125, 0.625, 0.0625, 0.625, 0.0625, 0.5, 0.125, 0.75, 0.125, 0.875, 0.0625, 0.875, 0.0625, 0.75, 0.375, 0.5, 0.3125, 0.5, 0.3125, 0.5, 0.375, 0.5, 0.5, 0.5, 0.4375, 0.5, 0.4375, 0.5, 0.5, 0.5, 0.6875, 0.5, 0.625, 0.5, 0.625, 0.5, 0.6875, 0.5, 0.0625, 0.5, 0.0625, 0.625, 0.0, 0.625, 0.0, 0.5, 0.0625, 0.75, 0.0625, 0.875, 0.0, 0.875, 0.0, 0.75, 0.75, 0.5, 0.6875, 0.5, 0.6875, 0.5, 0.75, 0.5, 0.625, 0.5, 0.5625, 0.5, 0.5625, 0.5, 0.625, 0.5, 0.0625, 0.625, 0.0625, 0.75, 0.0, 0.75, 0.0, 0.625, 0.0625, 0.875, 0.03125, 1.0, 0.0, 0.875, 1.0, 0.5, 1.0, 0.625, 0.9375, 0.625, 0.9375, 0.5, 1.0, 0.75, 1.0, 0.875, 0.9375, 0.875, 0.9375, 0.75, 0.9375, 0.5, 0.875, 0.5, 0.875, 0.5, 0.9375, 0.5, 0.875, 0.5, 0.8125, 0.5, 0.8125, 0.5, 0.875, 0.5, 1.0, 0.625, 1.0, 0.75, 0.9375, 0.75, 0.9375, 0.625, 1.0, 0.875, 0.9687, 1.0, 0.9375, 0.875, 0.5, 0.5, 0.4375, 0.5, 0.4375, 0.5, 0.5, 0.5, 0.25, 0.5, 0.1875, 0.5, 0.1875, 0.5, 0.25, 0.5, 0.4375, 0.5, 0.375, 0.5, 0.375, 0.5, 0.4375, 0.5, 0.1875, 0.5, 0.125, 0.5, 0.125, 0.5, 0.1875, 0.5, 0.9375, 0.625, 0.9375, 0.75, 0.875, 0.75, 0.875, 0.625, 0.9375, 0.875, 0.9062, 1.0, 0.875, 0.875, 0.5, 0.5, 0.4375, 0.5, 0.4375, 0.5, 0.5, 0.5, 0.8125, 0.5, 0.75, 0.5, 0.75, 0.5, 0.8125, 0.5, 0.9375, 0.5, 0.9375, 0.625, 0.875, 0.625, 0.875, 0.5, 0.9375, 0.75, 0.9375, 0.875, 0.875, 0.875, 0.875, 0.75, 0.875, 0.625, 0.875, 0.75, 0.8125, 0.75, 0.8125, 0.625, 0.875, 0.875, 0.8437, 1.0, 0.8125, 0.875, 0.5, 0.5, 0.4375, 0.5, 0.4375, 0.5, 0.5, 0.5, 1.0, 0.5, 0.9375, 0.5, 0.9375, 0.5, 1.0, 0.5, 0.875, 0.5, 0.875, 0.625, 0.8125, 0.625, 0.8125, 0.5, 0.875, 0.75, 0.875, 0.875, 0.8125, 0.875, 0.8125, 0.75, 0.5625, 0.5, 0.5, 0.5, 0.5, 0.5, 0.5625, 0.5, 0.5, 0.5, 0.4375, 0.5, 0.4375, 0.5, 0.5, 0.5, 0.25, 0.5, 0.1875, 0.5, 0.1875, 0.5, 0.25, 0.5, 0.875, 0.5, 0.8125, 0.5, 0.8125, 0.5, 0.875, 0.5, 0.8125, 0.5, 0.8125, 0.625, 0.75, 0.625, 0.75, 0.5, 0.8125, 0.75, 0.8125, 0.875, 0.75, 0.875, 0.75, 0.75, 0.25, 0.5, 0.1875, 0.5, 0.1875, 0.5, 0.25, 0.5, 0.875, 0.5, 0.8125, 0.5, 0.8125, 0.5, 0.875, 0.5, 0.8125, 0.625, 0.8125, 0.75, 0.75, 0.75, 0.75, 0.625, 0.8125, 0.875, 0.7812, 1.0, 0.75, 0.875, 0.9375, 0.5, 0.875, 0.5, 0.875, 0.5, 0.9375, 0.5, 0.9375, 0.5, 0.875, 0.5, 0.875, 0.5, 0.9375, 0.5, 0.9375, 0.5, 0.875, 0.5, 0.875, 0.5, 0.9375, 0.5, 0.9375, 0.5, 0.875, 0.5, 0.875, 0.5, 0.9375, 0.5, 0.9375, 0.5, 0.875, 0.5, 0.875, 0.5, 0.9375, 0.5, 0.9375, 0.5, 0.875, 0.5, 0.875, 0.5, 0.9375, 0.5, 0.625, 0.5, 0.5625, 0.5, 0.5625, 0.5, 0.625, 0.5, 0.625, 0.5, 0.5625, 0.5, 0.5625, 0.5, 0.625, 0.5, 0.625, 0.5, 0.5625, 0.5, 0.5625, 0.5, 0.625, 0.5, 0.625, 0.5, 0.5625, 0.5, 0.5625, 0.5, 0.625, 0.5, 0.625, 0.5, 0.5625, 0.5, 0.5625, 0.5, 0.625, 0.5, 0.625, 0.5, 0.5625, 0.5, 0.5625, 0.5, 0.625, 0.5, 0.75, 0.5, 0.6875, 0.5, 0.6875, 0.5, 0.75, 0.5, 0.75, 0.5, 0.6875, 0.5, 0.6875, 0.5, 0.75, 0.5, 0.75, 0.5, 0.6875, 0.5, 0.6875, 0.5, 0.75, 0.5, 0.75, 0.5, 0.6875, 0.5, 0.6875, 0.5, 0.75, 0.5, 0.75, 0.5, 0.6875, 0.5, 0.6875, 0.5, 0.75, 0.5, 0.75, 0.5, 0.6875, 0.5, 0.6875, 0.5, 0.75, 0.5, 0.6875, 0.5, 0.625, 0.5, 0.625, 0.5, 0.6875, 0.5, 0.6875, 0.5, 0.625, 0.5, 0.625, 0.5, 0.6875, 0.5, 0.6875, 0.5, 0.625, 0.5, 0.625, 0.5, 0.6875, 0.5, 0.6875, 0.5, 0.625, 0.5, 0.625, 0.5, 0.6875, 0.5, 0.6875, 0.5, 0.625, 0.5, 0.625, 0.5, 0.6875, 0.5, 0.6875, 0.5, 0.625, 0.5, 0.625, 0.5, 0.6875, 0.5, 0.375, 0.5, 0.3125, 0.5, 0.3125, 0.5, 0.375, 0.5, 0.375, 0.5, 0.3125, 0.5, 0.3125, 0.5, 0.375, 0.5, 0.375, 0.5, 0.3125, 0.5, 0.3125, 0.5, 0.375, 0.5, 0.375, 0.5, 0.3125, 0.5, 0.3125, 0.5, 0.375, 0.5, 0.375, 0.5, 0.3125, 0.5, 0.3125, 0.5, 0.375, 0.5, 0.375, 0.5, 0.3125, 0.5, 0.3125, 0.5, 0.375, 0.5, 0.3125, 0.5, 0.25, 0.5, 0.25, 0.5, 0.3125, 0.5, 0.3125, 0.5, 0.25, 0.5, 0.25, 0.5, 0.3125, 0.5, 0.3125, 0.5, 0.25, 0.5, 0.25, 0.5, 0.3125, 0.5, 0.3125, 0.5, 0.25, 0.5, 0.25, 0.5, 0.3125, 0.5, 0.3125, 0.5, 0.25, 0.5, 0.25, 0.5, 0.3125, 0.5, 0.3125, 0.5, 0.25, 0.5, 0.25, 0.5, 0.3125, 0.5, 0.125, 0.5, 0.0625, 0.5, 0.0625, 0.5, 0.125, 0.5, 0.125, 0.5, 0.0625, 0.5, 0.0625, 0.5, 0.125, 0.5, 0.125, 0.5, 0.0625, 0.5, 0.0625, 0.5, 0.125, 0.5, 0.125, 0.5, 0.0625, 0.5, 0.0625, 0.5, 0.125, 0.5, 0.125, 0.5, 0.0625, 0.5, 0.0625, 0.5, 0.125, 0.5, 0.125, 0.5, 0.0625, 0.5, 0.0625, 0.5, 0.125, 0.5, 0.0625, 0.5, 0.0, 0.5, 0.0, 0.5, 0.0625, 0.5, 0.0625, 0.5, 0.0, 0.5, 0.0, 0.5, 0.0625, 0.5, 0.0625, 0.5, 0.0, 0.5, 0.0, 0.5, 0.0625, 0.5, 0.0625, 0.5, 0.0, 0.5, 0.0, 0.5, 0.0625, 0.5, 0.0625, 0.5, 0.0, 0.5, 0.0, 0.5, 0.0625, 0.5, 0.0625, 0.5, 0.0, 0.5, 0.0, 0.5, 0.0625, 0.5, 1.0, 0.5, 0.9375, 0.5, 0.9375, 0.5, 1.0, 0.5, 0.0625, 0.5, 0.0, 0.5, 0.0, 0.5, 0.0625, 0.5, 0.5, 0.5, 0.4375, 0.5, 0.4375, 0.5, 0.5, 0.5, 0.9375, 0.5, 0.875, 0.5, 0.875, 0.5, 0.9375, 0.5, 0.4375, 0.5, 0.375, 0.5, 0.375, 0.5, 0.4375, 0.5, 0.5625, 0.5, 0.5, 0.5, 0.5, 0.5, 0.5625, 0.5, 0.3125, 0.5, 0.25, 0.5, 0.25, 0.5, 0.3125, 0.5, 0.625, 0.5, 0.5625, 0.5, 0.5625, 0.5, 0.625, 0.5, 0.1875, 0.5, 0.125, 0.5, 0.125, 0.5, 0.1875, 0.5, 0.6875, 0.5, 0.625, 0.5, 0.625, 0.5, 0.6875, 0.5, 0.25, 0.5, 0.1875, 0.5, 0.1875, 0.5, 0.25, 0.5, 0.75, 0.5, 0.6875, 0.5, 0.6875, 0.5, 0.75, 0.5, 0.8125, 0.5, 0.75, 0.5, 0.75, 0.5, 0.8125, 0.5, 0.375, 0.5, 0.3125, 0.5, 0.3125, 0.5, 0.375, 0.5, 0.875, 0.5, 0.8125, 0.5, 0.8125, 0.5, 0.875, 0.5, 0.125, 0.5, 0.0625, 0.5, 0.0625, 0.5, 0.125, 0.5, 0.625, 0.5, 0.5625, 0.5, 0.5625, 0.5, 0.625, 0.5, 0.1875, 0.5, 0.125, 0.5, 0.125, 0.5, 0.1875, 0.5, 0.6875, 0.5, 0.625, 0.5, 0.625, 0.5, 0.6875, 0.5, 0.25, 0.5, 0.1875, 0.5, 0.1875, 0.5, 0.25, 0.5, 0.5, 0.5, 0.4375, 0.5, 0.4375, 0.5, 0.5, 0.5, 0.375, 0.5, 0.3125, 0.5, 0.3125, 0.5, 0.375, 0.5, 0.4375, 0.5, 0.375, 0.5, 0.375, 0.5, 0.4375, 0.5, 0.125, 0.5, 0.0625, 0.5, 0.0625, 0.5, 0.125, 0.5, 0.3125, 0.5, 0.25, 0.5, 0.25, 0.5, 0.3125, 0.5, 0.0625, 0.5, 0.0, 0.5, 0.0, 0.5, 0.0625, 0.5, 0.8125, 0.5, 0.75, 0.5, 0.75, 0.5, 0.8125, 0.5, 0.75, 0.5, 0.6875, 0.5, 0.6875, 0.5, 0.75, 0.5, 0.9375, 0.5, 0.875, 0.5, 0.875, 0.5, 0.9375, 0.5, 0.875, 0.5, 0.8125, 0.5, 0.8125, 0.5, 0.875, 0.5, 0.5625, 0.5, 0.5, 0.5, 0.5, 0.5, 0.5625, 0.5, 1.0, 0.5, 0.9375, 0.5, 0.9375, 0.5, 1.0, 0.5, 0.8125, 0.5, 0.75, 0.5, 0.75, 0.5, 0.8125, 0.5, 0.75, 0.5, 0.6875, 0.5, 0.6875, 0.5, 0.75, 0.5, 0.9375, 0.5, 0.875, 0.5, 0.875, 0.5, 0.9375, 0.5, 0.875, 0.5, 0.8125, 0.5, 0.8125, 0.5, 0.875, 0.5, 0.5625, 0.5, 0.5, 0.5, 0.5, 0.5, 0.5625, 0.5, 1.0, 0.5, 0.9375, 0.5, 0.9375, 0.5, 1.0, 0.5, 0.625, 0.5, 0.5625, 0.5, 0.5625, 0.5, 0.625, 0.5, 0.1875, 0.5, 0.125, 0.5, 0.125, 0.5, 0.1875, 0.5, 0.6875, 0.5, 0.625, 0.5, 0.625, 0.5, 0.6875, 0.5, 0.25, 0.5, 0.1875, 0.5, 0.1875, 0.5, 0.25, 0.5, 0.5, 0.5, 0.4375, 0.5, 0.4375, 0.5, 0.5, 0.5, 0.375, 0.5, 0.3125, 0.5, 0.3125, 0.5, 0.375, 0.5, 0.4375, 0.5, 0.375, 0.5, 0.375, 0.5, 0.4375, 0.5, 0.125, 0.5, 0.0625, 0.5, 0.0625, 0.5, 0.125, 0.5, 0.3125, 0.5, 0.25, 0.5, 0.25, 0.5, 0.3125, 0.5, 0.0625, 0.5, 0.0, 0.5, 0.0, 0.5, 0.0625, 0.5, 0.375, 0.5, 0.3125, 0.5, 0.3125, 0.5, 0.375, 0.5, 0.4375, 0.5, 0.375, 0.5, 0.375, 0.5, 0.4375, 0.5, 0.125, 0.5, 0.0625, 0.5, 0.0625, 0.5, 0.125, 0.5, 0.3125, 0.5, 0.25, 0.5, 0.25, 0.5, 0.3125, 0.5, 0.0625, 0.5, 0.0, 0.5, 0.0, 0.5, 0.0625, 0.5, 0.8125, 0.5, 0.75, 0.5, 0.75, 0.5, 0.8125, 0.5, 0.75, 0.5, 0.6875, 0.5, 0.6875, 0.5, 0.75, 0.5, 0.9375, 0.5, 0.875, 0.5, 0.875, 0.5, 0.9375, 0.5, 0.875, 0.5, 0.8125, 0.5, 0.8125, 0.5, 0.875, 0.5, 0.5625, 0.5, 0.5, 0.5, 0.5, 0.5, 0.5625, 0.5, 1.0, 0.5, 0.9375, 0.5, 0.9375, 0.5, 1.0, 0.5, 0.625, 0.5, 0.5625, 0.5, 0.5625, 0.5, 0.625, 0.5, 0.1875, 0.5, 0.125, 0.5, 0.125, 0.5, 0.1875, 0.5, 0.6875, 0.5, 0.625, 0.5, 0.625, 0.5, 0.6875, 0.5, 0.25, 0.5, 0.1875, 0.5, 0.1875, 0.5, 0.25, 0.5, 0.5, 0.5, 0.4375, 0.5, 0.4375, 0.5, 0.5, 0.5, 0.375, 0.5, 0.3125, 0.5, 0.3125, 0.5, 0.375, 0.5, 0.4375, 0.5, 0.375, 0.5, 0.375, 0.5, 0.4375, 0.5, 0.125, 0.5, 0.0625, 0.5, 0.0625, 0.5, 0.125, 0.5, 0.3125, 0.5, 0.25, 0.5, 0.25, 0.5, 0.3125, 0.5, 0.0625, 0.5, 0.0, 0.5, 0.0, 0.5, 0.0625, 0.5, 0.8125, 0.5, 0.75, 0.5, 0.75, 0.5, 0.8125, 0.5, 0.75, 0.5, 0.6875, 0.5, 0.6875, 0.5, 0.75, 0.5, 0.9375, 0.5, 0.875, 0.5, 0.875, 0.5, 0.9375, 0.5, 0.875, 0.5, 0.8125, 0.5, 0.8125, 0.5, 0.875, 0.5, 0.5625, 0.5, 0.5, 0.5, 0.5, 0.5, 0.5625, 0.5, 1.0, 0.5, 0.9375, 0.5, 0.9375, 0.5, 1.0, 0.5, 0.625, 0.5, 0.5625, 0.5, 0.5625, 0.5, 0.625, 0.5, 0.1875, 0.5, 0.125, 0.5, 0.125, 0.5, 0.1875, 0.5, 0.6875, 0.5, 0.625, 0.5, 0.625, 0.5, 0.6875, 0.5, 0.25, 0.5, 0.1875, 0.5, 0.1875, 0.5, 0.25, 0.5, 0.5, 0.5, 0.4375, 0.5, 0.4375, 0.5, 0.5, 0.5, 0.0, 0.0, 0.0, 0.0, 0.0625, 0.0, 0.0625, 0.0, 0.0625, 0.0, 0.0625, 0.0, 0.125, 0.0, 0.125, 0.0, 0.125, 0.0, 0.125, 0.0, 0.1875, 0.0, 0.1875, 0.0, 0.1875, 0.0, 0.1875, 0.0, 0.25, 0.0, 0.25, 0.0, 0.25, 0.0, 0.25, 0.0, 0.3125, 0.0, 0.3125, 0.0, 0.3125, 0.0, 0.3125, 0.0, 0.375, 0.0, 0.375, 0.0, 0.375, 0.0, 0.375, 0.0, 0.4375, 0.0, 0.4375, 0.0, 0.4375, 0.0, 0.4375, 0.0, 0.5, 0.0, 0.5, 0.0, 0.5, 0.0, 0.5, 0.0, 0.5625, 0.0, 0.5625, 0.0, 0.5625, 0.0, 0.5625, 0.0, 0.625, 0.0, 0.625, 0.0, 0.625, 0.0, 0.625, 0.0, 0.6875, 0.0, 0.6875, 0.0, 0.6875, 0.0, 0.6875, 0.0, 0.75, 0.0, 0.75, 0.0, 0.75, 0.0, 0.75, 0.0, 0.8125, 0.0, 0.8125, 0.0, 0.8125, 0.0, 0.8125, 0.0, 0.875, 0.0, 0.875, 0.0, 0.875, 0.0, 0.875, 0.0, 0.9375, 0.0, 0.9375, 0.0, 0.9375, 0.0, 0.9375, 0.0, 1.0, 0.0, 1.0, 0.0, 1.0, 0.0, 1.0, 0.0, 1.062, 0.0, 1.062, 0.0, 1.062, 0.0, 1.062, 0.0, 1.125, 0.0, 1.125, 0.0, 1.125, 0.0, 1.125, 0.0, 1.188, 0.0, 1.188, 0.0, 1.188, 0.0, 1.188, 0.0, 1.25, 0.0, 1.25, 0.0, 1.25, 0.0, 1.25, 0.0, 1.312, 0.0, 1.312, 0.0, 1.312, 0.0, 1.312, 0.0, 1.375, 0.0, 1.375, 0.0, 1.375, 0.0, 1.375, 0.0, 1.438, 0.0, 1.438, 0.0, 1.438, 0.0, 1.438, 0.0, 1.5, 0.0, 1.5, 0.0, 1.5, 0.0, 1.5, 0.0, 1.562, 0.0, 1.562, 0.0, 1.562, 0.0, 1.562, 0.0, 1.625, 0.0, 1.625, 0.0, 1.625, 0.0, 1.625, 0.0, 1.688, 0.0, 1.688, 0.0, 1.688, 0.0, 1.688, 0.0, 1.75, 0.0, 1.75, 0.0, 1.75, 0.0, 1.75, 0.0, 1.812, 0.0, 1.812, 0.0, 1.812, 0.0, 1.812, 0.0, 1.875, 0.0, 1.875, 0.0, 1.875, 0.0, 1.875, 0.0, 1.938, 0.0, 1.938, 0.0, 1.938, 0.0, 1.938, 0.0, 2.0, 0.0, 2.0, 0.0, 2.0, 0.0, 2.0, 0.0, 2.062, 0.0, 2.062, 0.0, 2.062, 0.0, 2.062, 0.0, 2.125, 0.0, 2.125, 0.0, 2.125, 0.0, 2.125, 0.0, 2.188, 0.0, 2.188, 0.0, 2.188, 0.0, 2.188, 0.0, 2.25, 0.0, 2.25, 0.0, 2.25, 0.0, 2.25, 0.0, 2.312, 0.0, 2.312, 0.0, 2.312, 0.0, 2.312, 0.0, 2.375, 0.0, 2.375, 0.0, 2.375, 0.0, 2.375, 0.0, 2.438, 0.0, 2.438, 0.0, 2.438, 0.0, 2.438, 0.0, 2.5, 0.0, 2.5, 0.0, 2.5, 0.0, 2.5, 0.0, 2.562, 0.0, 2.562, 0.0, 2.562, 0.0, 2.562, 0.0, 2.625, 0.0, 2.625, 0.0, 2.625, 0.0, 2.625, 0.0, 2.688, 0.0, 2.688, 0.0, 2.688, 0.0, 2.688, 0.0, 2.75, 0.0, 2.75, 0.0, 2.75, 0.0, 2.75, 0.0, 2.812, 0.0, 2.812, 0.0, 2.812, 0.0, 2.812, 0.0, 2.875, 0.0, 2.875, 0.0, 2.875, 0.0, 2.875, 0.0, 2.938, 0.0, 2.938, 0.0, 2.938, 0.0, 2.938, 0.0, 3.0, 0.0, 3.0, 0.0, 3.0, 0.0, 3.0, 0.0, 3.062, 0.0, 3.062, 0.0, 3.062, 0.0, 3.062, 0.0, 3.125, 0.0, 3.125, 0.0, 3.125, 0.0, 3.125, 0.0, 3.188, 0.0, 3.188, 0.0, 3.188, 0.0, 3.188, 0.0, 3.25, 0.0, 3.25, 0.0, 3.25, 0.0, 3.25, 0.0, 3.312, 0.0, 3.312, 0.0, 3.312, 0.0, 3.312, 0.0, 3.375, 0.0, 3.375, 0.0, 3.375, 0.0, 3.375, 0.0, 3.438, 0.0, 3.438, 0.0, 3.438, 0.0, 3.438, 0.0, 3.5, 0.0, 3.5, 0.0, 3.5, 0.0, 3.5, 0.0, 3.562, 0.0, 3.562, 0.0, 3.562, 0.0, 3.562, 0.0, 3.625, 0.0, 3.625, 0.0, 3.625, 0.0, 3.625, 0.0, 3.688, 0.0, 3.688, 0.0, 3.688, 0.0, 3.688, 0.0, 3.75, 0.0, 3.75, 0.0, 3.75, 0.0, 3.75, 0.0, 3.812, 0.0, 3.812, 0.0, 3.812, 0.0, 3.812, 0.0, 3.875, 0.0, 3.875, 0.0, 3.875, 0.0, 3.875, 0.0, 3.938, 0.0, 3.938, 0.0, 3.938, 0.0, 3.938, 0.0, 4.0, 0.0, 4.0, 0.0, 4.0, 0.0, 4.0, 0.0, 4.062, 0.0, 4.062, 0.0, 4.062, 0.0, 4.062, 0.0, 4.125, 0.0, 4.125, 0.0, 4.125, 0.0, 4.125, 0.0, 4.188, 0.0, 4.188, 0.0, 4.188, 0.0, 4.188, 0.0, 4.25, 0.0, 4.25, 0.0, 4.25, 0.0, 4.25, 0.0, 4.312, 0.0, 4.312, 0.0, 4.312, 0.0, 4.312, 0.0, 4.375, 0.0, 4.375, 0.0, 4.375, 0.0, 4.375, 0.0, 4.438, 0.0, 4.438, 0.0, 4.438, 0.0, 4.438, 0.0, 4.5, 0.0, 4.5, 0.0, 4.5, 0.0, 4.5, 0.0, 4.562, 0.0, 4.562, 0.0, 4.562, 0.0, 4.562, 0.0, 4.625, 0.0, 4.625, 0.0, 4.625, 0.0, 4.625, 0.0, 4.688, 0.0, 4.688, 0.0, 4.688, 0.0, 4.688, 0.0, 4.75, 0.0, 4.75, 0.0, 0.0, 0.0, 0.0, 0.0, 0.0625, 0.0, 0.0625, 0.0, 0.0625, 0.0, 0.0625, 0.0, 0.125, 0.0, 0.125, 0.0, 0.125, 0.0, 0.125, 0.0, 0.1875, 0.0, 0.1875, 0.0, 0.1875, 0.0, 0.1875, 0.0, 0.25, 0.0, 0.25, 0.0, 0.25, 0.0, 0.25, 0.0, 0.3125, 0.0, 0.3125, 0.0, 0.3125, 0.0, 0.3125, 0.0, 0.375, 0.0, 0.375, 0.0, 0.375, 0.0, 0.375, 0.0, 0.4375, 0.0, 0.4375, 0.0, 0.4375, 0.0, 0.4375, 0.0, 0.5, 0.0, 0.5, 0.0, 0.5, 0.0, 0.5, 0.0, 0.5625, 0.0, 0.5625, 0.0, 0.5625, 0.0, 0.5625, 0.0, 0.625, 0.0, 0.625, 0.0, 0.625, 0.0, 0.625, 0.0, 0.6875, 0.0, 0.6875, 0.0, 0.6875, 0.0, 0.6875, 0.0, 0.75, 0.0, 0.75, 0.0, 0.75, 0.0, 0.75, 0.0, 0.8125, 0.0, 0.8125, 0.0, 0.8125, 0.0, 0.8125, 0.0, 0.875, 0.0, 0.875, 0.0, 0.875, 0.0, 0.875, 0.0, 0.9375, 0.0, 0.9375, 0.0, 0.9375, 0.0, 0.9375, 0.0, 1.0, 0.0, 1.0, 0.0, 1.0, 0.0, 1.0, 0.0, 1.062, 0.0, 1.062, 0.0, 1.062, 0.0, 1.062, 0.0, 1.125, 0.0, 1.125, 0.0, 1.125, 0.0, 1.125, 0.0, 1.188, 0.0, 1.188, 0.0, 1.188, 0.0, 1.188, 0.0, 1.25, 0.0, 1.25, 0.0, 1.25, 0.0, 1.25, 0.0, 1.312, 0.0, 1.312, 0.0, 1.312, 0.0, 1.312, 0.0, 1.375, 0.0, 1.375, 0.0, 1.375, 0.0, 1.375, 0.0, 1.438, 0.0, 1.438, 0.0, 1.438, 0.0, 1.438, 0.0, 1.5, 0.0, 1.5, 0.0, 1.5, 0.0, 1.5, 0.0, 1.562, 0.0, 1.562, 0.0, 1.562, 0.0, 1.562, 0.0, 1.625, 0.0, 1.625, 0.0, 1.625, 0.0, 1.625, 0.0, 1.688, 0.0, 1.688, 0.0, 1.688, 0.0, 1.688, 0.0, 1.75, 0.0, 1.75, 0.0, 1.75, 0.0, 1.75, 0.0, 1.812, 0.0, 1.812, 0.0, 1.812, 0.0, 1.812, 0.0, 1.875, 0.0, 1.875, 0.0, 1.875, 0.0, 1.875, 0.0, 1.938, 0.0, 1.938, 0.0, 1.938, 0.0, 1.938, 0.0, 2.0, 0.0, 2.0, 0.0, 2.0, 0.0, 2.0, 0.0, 2.062, 0.0, 2.062, 0.0, 2.062, 0.0, 2.062, 0.0, 2.125, 0.0, 2.125, 0.0, 2.125, 0.0, 2.125, 0.0, 2.188, 0.0, 2.188, 0.0, 2.188, 0.0, 2.188, 0.0, 2.25, 0.0, 2.25, 0.0, 2.25, 0.0, 2.25, 0.0, 2.312, 0.0, 2.312, 0.0, 2.312, 0.0, 2.312, 0.0, 2.375, 0.0, 2.375, 0.0, 2.375, 0.0, 2.375, 0.0, 2.438, 0.0, 2.438, 0.0, 2.438, 0.0, 2.438, 0.0, 2.5, 0.0, 2.5, 0.0, 2.5, 0.0, 2.5, 0.0, 2.562, 0.0, 2.562, 0.0, 2.562, 0.0, 2.562, 0.0, 2.625, 0.0, 2.625, 0.0, 2.625, 0.0, 2.625, 0.0, 2.688, 0.0, 2.688, 0.0, 2.688, 0.0, 2.688, 0.0, 2.75, 0.0, 2.75, 0.0, 2.75, 0.0, 2.75, 0.0, 2.812, 0.0, 2.812, 0.0, 2.812, 0.0, 2.812, 0.0, 2.875, 0.0, 2.875, 0.0, 2.875, 0.0, 2.875, 0.0, 2.938, 0.0, 2.938, 0.0, 2.938, 0.0, 2.938, 0.0, 3.0, 0.0, 3.0, 0.0, 3.0, 0.0, 3.0, 0.0, 3.062, 0.0, 3.062, 0.0, 3.062, 0.0, 3.062, 0.0, 3.125, 0.0, 3.125, 0.0, 3.125, 0.0, 3.125, 0.0, 3.188, 0.0, 3.188, 0.0, 3.188, 0.0, 3.188, 0.0, 3.25, 0.0, 3.25, 0.0, 3.25, 0.0, 3.25, 0.0, 3.312, 0.0, 3.312, 0.0, 3.312, 0.0, 3.312, 0.0, 3.375, 0.0, 3.375, 0.0, 3.375, 0.0, 3.375, 0.0, 3.438, 0.0, 3.438, 0.0, 3.438, 0.0, 3.438, 0.0, 3.5, 0.0, 3.5, 0.0, 3.5, 0.0, 3.5, 0.0, 3.562, 0.0, 3.562, 0.0, 3.562, 0.0, 3.562, 0.0, 3.625, 0.0, 3.625, 0.0, 3.625, 0.0, 3.625, 0.0, 3.688, 0.0, 3.688, 0.0, 3.688, 0.0, 3.688, 0.0, 3.75, 0.0, 3.75, 0.0, 3.75, 0.0, 3.75, 0.0, 3.812, 0.0, 3.812, 0.0, 3.812, 0.0, 3.812, 0.0, 3.875, 0.0, 3.875, 0.0, 3.875, 0.0, 3.875, 0.0, 3.938, 0.0, 3.938, 0.0, 3.938, 0.0, 3.938, 0.0, 4.0, 0.0, 4.0, 0.0, 4.0, 0.0, 4.0, 0.0, 4.062, 0.0, 4.062, 0.0, 4.062, 0.0, 4.062, 0.0, 4.125, 0.0, 4.125, 0.0, 4.125, 0.0, 4.125, 0.0, 4.188, 0.0, 4.188, 0.0, 4.188, 0.0, 4.188, 0.0, 4.25, 0.0, 4.25, 0.0, 4.25, 0.0, 4.25, 0.0, 4.312, 0.0, 4.312, 0.0, 4.312, 0.0, 4.312, 0.0, 4.375, 0.0, 4.375, 0.0, 4.375, 0.0, 4.375, 0.0, 4.438, 0.0, 4.438, 0.0, 4.438, 0.0, 4.438, 0.0, 4.5, 0.0, 4.5, 0.0, 4.5, 0.0, 4.5, 0.0, 4.562, 0.0, 4.562, 0.0, 4.562, 0.0, 4.562, 0.0, 4.625, 0.0, 4.625, 0.0, 4.625, 0.0, 4.625, 0.0, 4.688, 0.0, 4.688, 0.0, 4.688, 0.0, 4.688, 0.0, 4.75, 0.0, 4.75, 0.0, 0.0, 0.0, 0.0, 0.0, 0.0625, 0.0, 0.0625, 0.0, 0.0625, 0.0, 0.0625, 0.0, 0.125, 0.0, 0.125, 0.0, 0.125, 0.0, 0.125, 0.0, 0.1875, 0.0, 0.1875, 0.0, 0.1875, 0.0, 0.1875, 0.0, 0.25, 0.0, 0.25, 0.0, 0.25, 0.0, 0.25, 0.0, 0.3125, 0.0, 0.3125, 0.0, 0.3125, 0.0, 0.3125, 0.0, 0.375, 0.0, 0.375, 0.0, 0.375, 0.0, 0.375, 0.0, 0.4375, 0.0, 0.4375, 0.0, 0.4375, 0.0, 0.4375, 0.0, 0.5, 0.0, 0.5, 0.0, 0.5, 0.0, 0.5, 0.0, 0.5625, 0.0, 0.5625, 0.0, 0.5625, 0.0, 0.5625, 0.0, 0.625, 0.0, 0.625, 0.0, 0.625, 0.0, 0.625, 0.0, 0.6875, 0.0, 0.6875, 0.0, 0.6875, 0.0, 0.6875, 0.0, 0.75, 0.0, 0.75, 0.0, 0.75, 0.0, 0.75, 0.0, 0.8125, 0.0, 0.8125, 0.0, 0.8125, 0.0, 0.8125, 0.0, 0.875, 0.0, 0.875, 0.0, 0.875, 0.0, 0.875, 0.0, 0.9375, 0.0, 0.9375, 0.0, 0.9375, 0.0, 0.9375, 0.0, 1.0, 0.0, 1.0, 0.0, 1.0, 0.0, 1.0, 0.0, 1.062, 0.0, 1.062, 0.0, 1.062, 0.0, 1.062, 0.0, 1.125, 0.0, 1.125, 0.0, 1.125, 0.0, 1.125, 0.0, 1.188, 0.0, 1.188, 0.0, 1.188, 0.0, 1.188, 0.0, 1.25, 0.0, 1.25, 0.0, 1.25, 0.0, 1.25, 0.0, 1.312, 0.0, 1.312, 0.0, 1.312, 0.0, 1.312, 0.0, 1.375, 0.0, 1.375, 0.0, 1.375, 0.0, 1.375, 0.0, 1.438, 0.0, 1.438, 0.0, 1.438, 0.0, 1.438, 0.0, 1.5, 0.0, 1.5, 0.0, 1.5, 0.0, 1.5, 0.0, 1.562, 0.0, 1.562, 0.0, 1.562, 0.0, 1.562, 0.0, 1.625, 0.0, 1.625, 0.0, 1.625, 0.0, 1.625, 0.0, 1.688, 0.0, 1.688, 0.0, 1.688, 0.0, 1.688, 0.0, 1.75, 0.0, 1.75, 0.0, 1.75, 0.0, 1.75, 0.0, 1.812, 0.0, 1.812, 0.0, 1.812, 0.0, 1.812, 0.0, 1.875, 0.0, 1.875, 0.0, 1.875, 0.0, 1.875, 0.0, 1.938, 0.0, 1.938, 0.0, 1.938, 0.0, 1.938, 0.0, 2.0, 0.0, 2.0, 0.0, 2.0, 0.0, 2.0, 0.0, 2.062, 0.0, 2.062, 0.0, 2.062, 0.0, 2.062, 0.0, 2.125, 0.0, 2.125, 0.0, 2.125, 0.0, 2.125, 0.0, 2.188, 0.0, 2.188, 0.0, 2.188, 0.0, 2.188, 0.0, 2.25, 0.0, 2.25, 0.0, 2.25, 0.0, 2.25, 0.0, 2.312, 0.0, 2.312, 0.0, 2.312, 0.0, 2.312, 0.0, 2.375, 0.0, 2.375, 0.0, 2.375, 0.0, 2.375, 0.0, 2.438, 0.0, 2.438, 0.0, 2.438, 0.0, 2.438, 0.0, 2.5, 0.0, 2.5, 0.0, 2.5, 0.0, 2.5, 0.0, 2.562, 0.0, 2.562, 0.0, 2.562, 0.0, 2.562, 0.0, 2.625, 0.0, 2.625, 0.0, 2.625, 0.0, 2.625, 0.0, 2.688, 0.0, 2.688, 0.0, 2.688, 0.0, 2.688, 0.0, 2.75, 0.0, 2.75, 0.0, 2.75, 0.0, 2.75, 0.0, 2.812, 0.0, 2.812, 0.0, 2.812, 0.0, 2.812, 0.0, 2.875, 0.0, 2.875, 0.0, 2.875, 0.0, 2.875, 0.0, 2.938, 0.0, 2.938, 0.0, 2.938, 0.0, 2.938, 0.0, 3.0, 0.0, 3.0, 0.0, 3.0, 0.0, 3.0, 0.0, 3.062, 0.0, 3.062, 0.0, 3.062, 0.0, 3.062, 0.0, 3.125, 0.0, 3.125, 0.0, 3.125, 0.0, 3.125, 0.0, 3.188, 0.0, 3.188, 0.0, 3.188, 0.0, 3.188, 0.0, 3.25, 0.0, 3.25, 0.0, 3.25, 0.0, 3.25, 0.0, 3.312, 0.0, 3.312, 0.0, 3.312, 0.0, 3.312, 0.0, 3.375, 0.0, 3.375, 0.0, 3.375, 0.0, 3.375, 0.0, 3.438, 0.0, 3.438, 0.0, 3.438, 0.0, 3.438, 0.0, 3.5, 0.0, 3.5, 0.0, 3.5, 0.0, 3.5, 0.0, 3.562, 0.0, 3.562, 0.0, 3.562, 0.0, 3.562, 0.0, 3.625, 0.0, 3.625, 0.0, 3.625, 0.0, 3.625, 0.0, 3.688, 0.0, 3.688, 0.0, 3.688, 0.0, 3.688, 0.0, 3.75, 0.0, 3.75, 0.0, 3.75, 0.0, 3.75, 0.0, 3.812, 0.0, 3.812, 0.0, 3.812, 0.0, 3.812, 0.0, 3.875, 0.0, 3.875, 0.0, 3.875, 0.0, 3.875, 0.0, 3.938, 0.0, 3.938, 0.0, 3.938, 0.0, 3.938, 0.0, 4.0, 0.0, 4.0, 0.0, 4.0, 0.0, 4.0, 0.0, 4.062, 0.0, 4.062, 0.0, 4.062, 0.0, 4.062, 0.0, 4.125, 0.0, 4.125, 0.0, 4.125, 0.0, 4.125, 0.0, 4.188, 0.0, 4.188, 0.0, 4.188, 0.0, 4.188, 0.0, 4.25, 0.0, 4.25, 0.0, 4.25, 0.0, 4.25, 0.0, 4.312, 0.0, 4.312, 0.0, 4.312, 0.0, 4.312, 0.0, 4.375, 0.0, 4.375, 0.0, 4.375, 0.0, 4.375, 0.0, 4.438, 0.0, 4.438, 0.0, 4.438, 0.0, 4.438, 0.0, 4.5, 0.0, 4.5, 0.0, 4.5, 0.0, 4.5, 0.0, 4.562, 0.0, 4.562, 0.0, 4.562, 0.0, 4.562, 0.0, 4.625, 0.0, 4.625, 0.0, 4.625, 0.0, 4.625, 0.0, 4.688, 0.0, 4.688, 0.0, 4.688, 0.0, 4.688, 0.0, 4.75, 0.0, 4.75, 0.0, 0.0, 0.0, 0.0, 0.0, 0.0625, 0.0, 0.0625, 0.0, 0.0625, 0.0, 0.0625, 0.0, 0.125, 0.0, 0.125, 0.0, 0.125, 0.0, 0.125, 0.0, 0.1875, 0.0, 0.1875, 0.0, 0.1875, 0.0, 0.1875, 0.0, 0.25, 0.0, 0.25, 0.0, 0.25, 0.0, 0.25, 0.0, 0.3125, 0.0, 0.3125, 0.0, 0.3125, 0.0, 0.3125, 0.0, 0.375, 0.0, 0.375, 0.0, 0.375, 0.0, 0.375, 0.0, 0.4375, 0.0, 0.4375, 0.0, 0.4375, 0.0, 0.4375, 0.0, 0.5, 0.0, 0.5, 0.0, 0.5, 0.0, 0.5, 0.0, 0.5625, 0.0, 0.5625, 0.0, 0.5625, 0.0, 0.5625, 0.0, 0.625, 0.0, 0.625, 0.0, 0.625, 0.0, 0.625, 0.0, 0.6875, 0.0, 0.6875, 0.0, 0.6875, 0.0, 0.6875, 0.0, 0.75, 0.0, 0.75, 0.0, 0.75, 0.0, 0.75, 0.0, 0.8125, 0.0, 0.8125, 0.0, 0.8125, 0.0, 0.8125, 0.0, 0.875, 0.0, 0.875, 0.0, 0.875, 0.0, 0.875, 0.0, 0.9375, 0.0, 0.9375, 0.0, 0.9375, 0.0, 0.9375, 0.0, 1.0, 0.0, 1.0, 0.0, 1.0, 0.0, 1.0, 0.0, 1.062, 0.0, 1.062, 0.0, 1.062, 0.0, 1.062, 0.0, 1.125, 0.0, 1.125, 0.0, 1.125, 0.0, 1.125, 0.0, 1.188, 0.0, 1.188, 0.0, 1.188, 0.0, 1.188, 0.0, 1.25, 0.0, 1.25, 0.0, 1.25, 0.0, 1.25, 0.0, 1.312, 0.0, 1.312, 0.0, 1.312, 0.0, 1.312, 0.0, 1.375, 0.0, 1.375, 0.0, 1.375, 0.0, 1.375, 0.0, 1.438, 0.0, 1.438, 0.0, 1.438, 0.0, 1.438, 0.0, 1.5, 0.0, 1.5, 0.0, 1.5, 0.0, 1.5, 0.0, 1.562, 0.0, 1.562, 0.0, 1.562, 0.0, 1.562, 0.0, 1.625, 0.0, 1.625, 0.0, 1.625, 0.0, 1.625, 0.0, 1.688, 0.0, 1.688, 0.0, 1.688, 0.0, 1.688, 0.0, 1.75, 0.0, 1.75, 0.0, 1.75, 0.0, 1.75, 0.0, 1.812, 0.0, 1.812, 0.0, 1.812, 0.0, 1.812, 0.0, 1.875, 0.0, 1.875, 0.0, 1.875, 0.0, 1.875, 0.0, 1.938, 0.0, 1.938, 0.0, 1.938, 0.0, 1.938, 0.0, 2.0, 0.0, 2.0, 0.0, 2.0, 0.0, 2.0, 0.0, 2.062, 0.0, 2.062, 0.0, 2.062, 0.0, 2.062, 0.0, 2.125, 0.0, 2.125, 0.0, 2.125, 0.0, 2.125, 0.0, 2.188, 0.0, 2.188, 0.0, 2.188, 0.0, 2.188, 0.0, 2.25, 0.0, 2.25, 0.0, 2.25, 0.0, 2.25, 0.0, 2.312, 0.0, 2.312, 0.0, 2.312, 0.0, 2.312, 0.0, 2.375, 0.0, 2.375, 0.0, 2.375, 0.0, 2.375, 0.0, 2.438, 0.0, 2.438, 0.0, 2.438, 0.0, 2.438, 0.0, 2.5, 0.0, 2.5, 0.0, 2.5, 0.0, 2.5, 0.0, 2.562, 0.0, 2.562, 0.0, 2.562, 0.0, 2.562, 0.0, 2.625, 0.0, 2.625, 0.0, 2.625, 0.0, 2.625, 0.0, 2.688, 0.0, 2.688, 0.0, 2.688, 0.0, 2.688, 0.0, 2.75, 0.0, 2.75, 0.0, 2.75, 0.0, 2.75, 0.0, 2.812, 0.0, 2.812, 0.0, 2.812, 0.0, 2.812, 0.0, 2.875, 0.0, 2.875, 0.0, 2.875, 0.0, 2.875, 0.0, 2.938, 0.0, 2.938, 0.0, 2.938, 0.0, 2.938, 0.0, 3.0, 0.0, 3.0, 0.0, 3.0, 0.0, 3.0, 0.0, 3.062, 0.0, 3.062, 0.0, 3.062, 0.0, 3.062, 0.0, 3.125, 0.0, 3.125, 0.0, 3.125, 0.0, 3.125, 0.0, 3.188, 0.0, 3.188, 0.0, 3.188, 0.0, 3.188, 0.0, 3.25, 0.0, 3.25, 0.0, 3.25, 0.0, 3.25, 0.0, 3.312, 0.0, 3.312, 0.0, 3.312, 0.0, 3.312, 0.0, 3.375, 0.0, 3.375, 0.0, 3.375, 0.0, 3.375, 0.0, 3.438, 0.0, 3.438, 0.0, 3.438, 0.0, 3.438, 0.0, 3.5, 0.0, 3.5, 0.0, 3.5, 0.0, 3.5, 0.0, 3.562, 0.0, 3.562, 0.0, 3.562, 0.0, 3.562, 0.0, 3.625, 0.0, 3.625, 0.0, 3.625, 0.0, 3.625, 0.0, 3.688, 0.0, 3.688, 0.0, 3.688, 0.0, 3.688, 0.0, 3.75, 0.0, 3.75, 0.0, 3.75, 0.0, 3.75, 0.0, 3.812, 0.0, 3.812, 0.0, 3.812, 0.0, 3.812, 0.0, 3.875, 0.0, 3.875, 0.0, 3.875, 0.0, 3.875, 0.0, 3.938, 0.0, 3.938, 0.0, 3.938, 0.0, 3.938, 0.0, 4.0, 0.0, 4.0, 0.0, 4.0, 0.0, 4.0, 0.0, 4.062, 0.0, 4.062, 0.0, 4.062, 0.0, 4.062, 0.0, 4.125, 0.0, 4.125, 0.0, 4.125, 0.0, 4.125, 0.0, 4.188, 0.0, 4.188, 0.0, 4.188, 0.0, 4.188, 0.0, 4.25, 0.0, 4.25, 0.0, 4.25, 0.0, 4.25, 0.0, 4.312, 0.0, 4.312, 0.0, 4.312, 0.0, 4.312, 0.0, 4.375, 0.0, 4.375, 0.0, 4.375, 0.0, 4.375, 0.0, 4.438, 0.0, 4.438, 0.0, 4.438, 0.0, 4.438, 0.0, 4.5, 0.0, 4.5, 0.0, 4.5, 0.0, 4.5, 0.0, 4.562, 0.0, 4.562, 0.0, 4.562, 0.0, 4.562, 0.0, 4.625, 0.0, 4.625, 0.0, 4.625, 0.0, 4.625, 0.0, 4.688, 0.0, 4.688, 0.0, 4.688, 0.0, 4.688, 0.0, 4.75, 0.0, 4.75, 0.0, 0.0, 0.0, 0.0, 0.0, 0.0, 0.0, 0.0, 0.0, 0.75, 0.5, 0.6875, 0.5, 0.625, 0.5, 0.5625, 0.5, 0.5, 0.5, 0.4375, 0.5, 0.375, 0.5, 0.3125, 0.5, 0.25, 0.5, 0.1875, 0.5, 0.125, 0.5, 0.0625, 0.5, 0.0, 0.5, 0.9375, 0.5, 0.875, 0.5, 0.8125, 0.5])
me_sphere.materials.append(mat_ampoule)
me_sphere.materials.append(mat_ampoule_tete)
me_sphere.materials.append(mat_ampoule_metal)
me_sphere.update()

# ---- objects
ob_sphere = bpy.data.objects.new('Sphere', me_sphere)

# ---- transforms, parenting, visibility, modifiers, constraints
ob_sphere.location = (0.0, 0.0, 0.0)

# ---- collection membership
col_collection.objects.link(ob_sphere)

# ---- scene / render settings (as saved in the file)
scene.frame_start = 1; scene.frame_end = 250; scene.frame_set(1)
scene.render.engine = 'BLENDER_EEVEE_NEXT'
scene.cycles.sampling_pattern = 'TABULATED_SOBOL'
scene.eevee.use_gtao = True
scene.eevee.ray_tracing_options.trace_max_roughness = 0.0
bpy.context.view_layer.update()

# ---- added for rendering (the .blend has no active camera): camera
cam_auto = bpy.data.cameras.new('AutoCamera')
cam_auto.lens = 50.0
cam_auto.sensor_width = 36.0
cam_auto.clip_end = 1000.0
ob_auto_camera = bpy.data.objects.new('AutoCamera', cam_auto)
scene.collection.objects.link(ob_auto_camera)
ob_auto_camera.location = (4.12383, -4.9486, 4.39467)
ob_auto_camera.rotation_euler = (1.09748, -7.21219e-08, 0.694738)
scene.camera = ob_auto_camera
bpy.context.view_layer.update()
